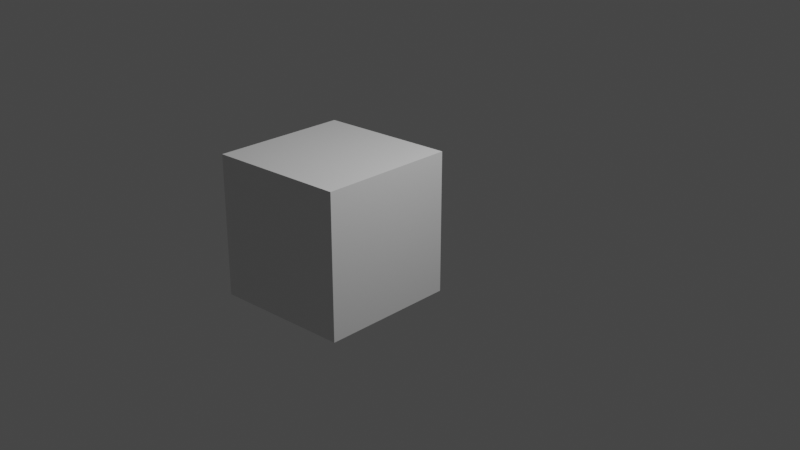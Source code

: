 # Source: A_First_Scatter.blend  (saved by Blender 2.93.20; exported with 4.5.12 LTS)
import bpy
from mathutils import Matrix  # noqa: F401  (used for matrix-valued properties, if any)

bpy.ops.wm.read_factory_settings(use_empty=True)
scene = bpy.context.scene
scene.name = 'Scene'

# ---- collections
col_collection = bpy.data.collections.new('Collection'); scene.collection.children.link(col_collection)
col_inputs = bpy.data.collections.new('INPUTS'); scene.collection.children.link(col_inputs)

# ---- materials (node trees are filled in below, after node groups)
mat_material = bpy.data.materials.new('Material')
mat_material.alpha_threshold = 0.0
mat_material.use_transparent_shadow = False
mat_material.line_color = (0.0, 0.0, 0.0, 1.0)

# ---- node groups
ng_scatter = bpy.data.node_groups.new('Scatter', 'GeometryNodeTree')
_s = ng_scatter.interface.new_socket(name='Geometry', in_out='OUTPUT', socket_type='NodeSocketGeometry')
_s = ng_scatter.interface.new_socket(name='Geometry', in_out='INPUT', socket_type='NodeSocketGeometry')
ng_scatter.is_modifier = True
# nodes of 'Scatter' reference scene objects; filled in after objects exist

# ---- material node trees
mat_material.use_nodes = True; mat_material.node_tree.nodes.clear()
_N = mat_material.node_tree.nodes; _L = mat_material.node_tree.links
n0 = _N.new('ShaderNodeOutputMaterial'); n0.name = 'Material Output'; n0.location = (300, 300)
n1 = _N.new('ShaderNodeBsdfPrincipled'); n1.name = 'Principled BSDF'; n1.location = (10, 300)
n1.distribution = 'GGX'
n1.subsurface_method = 'BURLEY'
n1.inputs[2].default_value = 0.4
n1.inputs[3].default_value = 1.45
n1.inputs[27].default_value = (0.0, 0.0, 0.0, 1.0)
n1.inputs[28].default_value = 1.0
_L.new(n1.outputs[0], n0.inputs[0])
n0.is_active_output = True

# ---- world
world_world = bpy.data.worlds.new('World'); scene.world = world_world
world_world.use_nodes = True; world_world.node_tree.nodes.clear()
_N = world_world.node_tree.nodes; _L = world_world.node_tree.links
n0 = _N.new('ShaderNodeOutputWorld'); n0.name = 'World Output'; n0.location = (300, 300)
n1 = _N.new('ShaderNodeBackground'); n1.name = 'Background'; n1.location = (10, 300)
n1.inputs[0].default_value = (0.05088, 0.05088, 0.05088, 1.0)
_L.new(n1.outputs[0], n0.inputs[0])
n0.is_active_output = True
world_world.color = (0.05088, 0.05088, 0.05088)
world_world.use_sun_shadow = False
world_world.sun_shadow_jitter_overblur = 0.0

# ---- cameras
cam_camera = bpy.data.cameras.new('Camera')
cam_camera.clip_end = 100.0
cam_camera.ortho_scale = 7.314

# ---- lights
light_light = bpy.data.lights.new('Light', 'POINT')
light_light.transmission_factor = 0.0
light_light.energy = 1000.0
light_light.shadow_soft_size = 0.1
light_light.shadow_maximum_resolution = 0.006
light_light.use_absolute_resolution = True

# ---- meshes
me_cube = bpy.data.meshes.new('Cube')
me_cube.from_pydata([(1.0, 1.0, 1.0), (1.0, 1.0, -1.0), (1.0, -1.0, 1.0), (1.0, -1.0, -1.0), (-1.0, 1.0, 1.0), (-1.0, 1.0, -1.0), (-1.0, -1.0, 1.0), (-1.0, -1.0, -1.0)], [], [(0, 4, 6, 2), (3, 2, 6, 7), (7, 6, 4, 5), (5, 1, 3, 7), (1, 0, 2, 3), (5, 4, 0, 1)])
_uv = me_cube.uv_layers.new(name='UVMap')
_uv.uv.foreach_set('vector', [0.625, 0.5, 0.875, 0.5, 0.875, 0.75, 0.625, 0.75, 0.375, 0.75, 0.625, 0.75, 0.625, 1.0, 0.375, 1.0, 0.375, 0.0, 0.625, 0.0, 0.625, 0.25, 0.375, 0.25, 0.125, 0.5, 0.375, 0.5, 0.375, 0.75, 0.125, 0.75, 0.375, 0.5, 0.625, 0.5, 0.625, 0.75, 0.375, 0.75, 0.375, 0.25, 0.625, 0.25, 0.625, 0.5, 0.375, 0.5])
me_cube.materials.append(mat_material)
me_cube.use_remesh_preserve_volume = False
me_cube.use_remesh_preserve_attributes = False
me_cube.use_mirror_vertex_groups = False
me_cube.update()
me_suzanne = bpy.data.meshes.new('Suzanne')
me_suzanne.from_pydata([(0.4375, -0.7656, 0.1641), (-0.4375, -0.7656, 0.1641), (0.5, -0.6875, 0.09375), (-0.5, -0.6875, 0.09375), (0.5469, -0.5781, 0.05469), (-0.5469, -0.5781, 0.05469), (0.3516, -0.6172, -0.02344), (-0.3516, -0.6172, -0.02344), (0.3516, -0.7188, 0.03125), (-0.3516, -0.7188, 0.03125), (0.3516, -0.7812, 0.1328), (-0.3516, -0.7812, 0.1328), (0.2734, -0.7969, 0.1641), (-0.2734, -0.7969, 0.1641), (0.2031, -0.7422, 0.09375), (-0.2031, -0.7422, 0.09375), (0.1562, -0.6484, 0.05469), (-0.1562, -0.6484, 0.05469), (0.07812, -0.6562, 0.2422), (-0.07812, -0.6562, 0.2422), (0.1406, -0.7422, 0.2422), (-0.1406, -0.7422, 0.2422), (0.2422, -0.7969, 0.2422), (-0.2422, -0.7969, 0.2422), (0.2734, -0.7969, 0.3281), (-0.2734, -0.7969, 0.3281), (0.2031, -0.7422, 0.3906), (-0.2031, -0.7422, 0.3906), (0.1562, -0.6484, 0.4375), (-0.1562, -0.6484, 0.4375), (0.3516, -0.6172, 0.5156), (-0.3516, -0.6172, 0.5156), (0.3516, -0.7188, 0.4531), (-0.3516, -0.7188, 0.4531), (0.3516, -0.7812, 0.3594), (-0.3516, -0.7812, 0.3594), (0.4375, -0.7656, 0.3281), (-0.4375, -0.7656, 0.3281), (0.5, -0.6875, 0.3906), (-0.5, -0.6875, 0.3906), (0.5469, -0.5781, 0.4375), (-0.5469, -0.5781, 0.4375), (0.625, -0.5625, 0.2422), (-0.625, -0.5625, 0.2422), (0.5625, -0.6719, 0.2422), (-0.5625, -0.6719, 0.2422), (0.4688, -0.7578, 0.2422), (-0.4688, -0.7578, 0.2422), (0.4766, -0.7734, 0.2422), (-0.4766, -0.7734, 0.2422), (0.4453, -0.7812, 0.3359), (-0.4453, -0.7812, 0.3359), (0.3516, -0.8047, 0.375), (-0.3516, -0.8047, 0.375), (0.2656, -0.8203, 0.3359), (-0.2656, -0.8203, 0.3359), (0.2266, -0.8203, 0.2422), (-0.2266, -0.8203, 0.2422), (0.2656, -0.8203, 0.1562), (-0.2656, -0.8203, 0.1562), (0.3516, -0.8281, 0.2422), (-0.3516, -0.8281, 0.2422), (0.3516, -0.8047, 0.1172), (-0.3516, -0.8047, 0.1172), (0.4453, -0.7812, 0.1562), (-0.4453, -0.7812, 0.1562), (0.0, -0.7422, 0.4297), (0.0, -0.8203, 0.3516), (0.0, -0.7344, -0.6797), (0.0, -0.7812, -0.3203), (0.0, -0.7969, -0.1875), (0.0, -0.7188, -0.7734), (0.0, -0.6016, 0.4062), (0.0, -0.5703, 0.5703), (0.0, 0.5469, 0.8984), (0.0, 0.8516, 0.5625), (0.0, 0.8281, 0.07031), (0.0, 0.3516, -0.3828), (0.2031, -0.5625, -0.1875), (-0.2031, -0.5625, -0.1875), (0.3125, -0.5703, -0.4375), (-0.3125, -0.5703, -0.4375), (0.3516, -0.5703, -0.6953), (-0.3516, -0.5703, -0.6953), (0.3672, -0.5312, -0.8906), (-0.3672, -0.5312, -0.8906), (0.3281, -0.5234, -0.9453), (-0.3281, -0.5234, -0.9453), (0.1797, -0.5547, -0.9688), (-0.1797, -0.5547, -0.9688), (0.0, -0.5781, -0.9844), (0.4375, -0.5312, -0.1406), (-0.4375, -0.5312, -0.1406), (0.6328, -0.5391, -0.03906), (-0.6328, -0.5391, -0.03906), (0.8281, -0.4453, 0.1484), (-0.8281, -0.4453, 0.1484), (0.8594, -0.5938, 0.4297), (-0.8594, -0.5938, 0.4297), (0.7109, -0.625, 0.4844), (-0.7109, -0.625, 0.4844), (0.4922, -0.6875, 0.6016), (-0.4922, -0.6875, 0.6016), (0.3203, -0.7344, 0.7578), (-0.3203, -0.7344, 0.7578), (0.1562, -0.7578, 0.7188), (-0.1562, -0.7578, 0.7188), (0.0625, -0.75, 0.4922), (-0.0625, -0.75, 0.4922), (0.1641, -0.7734, 0.4141), (-0.1641, -0.7734, 0.4141), (0.125, -0.7656, 0.3047), (-0.125, -0.7656, 0.3047), (0.2031, -0.7422, 0.09375), (-0.2031, -0.7422, 0.09375), (0.375, -0.7031, 0.01562), (-0.375, -0.7031, 0.01562), (0.4922, -0.6719, 0.0625), (-0.4922, -0.6719, 0.0625), (0.625, -0.6484, 0.1875), (-0.625, -0.6484, 0.1875), (0.6406, -0.6484, 0.2969), (-0.6406, -0.6484, 0.2969), (0.6016, -0.6641, 0.375), (-0.6016, -0.6641, 0.375), (0.4297, -0.7188, 0.4375), (-0.4297, -0.7188, 0.4375), (0.25, -0.7578, 0.4688), (-0.25, -0.7578, 0.4688), (0.0, -0.7344, -0.7656), (0.1094, -0.7344, -0.7188), (-0.1094, -0.7344, -0.7188), (0.1172, -0.7109, -0.8359), (-0.1172, -0.7109, -0.8359), (0.0625, -0.6953, -0.8828), (-0.0625, -0.6953, -0.8828), (0.0, -0.6875, -0.8906), (0.0, -0.75, -0.1953), (0.0, -0.7422, -0.1406), (0.1016, -0.7422, -0.1484), (-0.1016, -0.7422, -0.1484), (0.125, -0.75, -0.2266), (-0.125, -0.75, -0.2266), (0.08594, -0.7422, -0.2891), (-0.08594, -0.7422, -0.2891), (0.3984, -0.6719, -0.04688), (-0.3984, -0.6719, -0.04688), (0.6172, -0.625, 0.05469), (-0.6172, -0.625, 0.05469), (0.7266, -0.6016, 0.2031), (-0.7266, -0.6016, 0.2031), (0.7422, -0.6562, 0.375), (-0.7422, -0.6562, 0.375), (0.6875, -0.7266, 0.4141), (-0.6875, -0.7266, 0.4141), (0.4375, -0.7969, 0.5469), (-0.4375, -0.7969, 0.5469), (0.3125, -0.8359, 0.6406), (-0.3125, -0.8359, 0.6406), (0.2031, -0.8516, 0.6172), (-0.2031, -0.8516, 0.6172), (0.1016, -0.8438, 0.4297), (-0.1016, -0.8438, 0.4297), (0.125, -0.8125, -0.1016), (-0.125, -0.8125, -0.1016), (0.2109, -0.7109, -0.4453), (-0.2109, -0.7109, -0.4453), (0.25, -0.6875, -0.7031), (-0.25, -0.6875, -0.7031), (0.2656, -0.6641, -0.8203), (-0.2656, -0.6641, -0.8203), (0.2344, -0.6328, -0.9141), (-0.2344, -0.6328, -0.9141), (0.1641, -0.6328, -0.9297), (-0.1641, -0.6328, -0.9297), (0.0, -0.6406, -0.9453), (0.0, -0.7266, 0.04688), (0.0, -0.7656, 0.2109), (0.3281, -0.7422, 0.4766), (-0.3281, -0.7422, 0.4766), (0.1641, -0.75, 0.1406), (-0.1641, -0.75, 0.1406), (0.1328, -0.7578, 0.2109), (-0.1328, -0.7578, 0.2109), (0.1172, -0.7344, -0.6875), (-0.1172, -0.7344, -0.6875), (0.07812, -0.75, -0.4453), (-0.07812, -0.75, -0.4453), (0.0, -0.75, -0.4453), (0.0, -0.7422, -0.3281), (0.09375, -0.7812, -0.2734), (-0.09375, -0.7812, -0.2734), (0.1328, -0.7969, -0.2266), (-0.1328, -0.7969, -0.2266), (0.1094, -0.7812, -0.1328), (-0.1094, -0.7812, -0.1328), (0.03906, -0.7812, -0.125), (-0.03906, -0.7812, -0.125), (0.0, -0.8281, -0.2031), (0.04688, -0.8125, -0.1484), (-0.04688, -0.8125, -0.1484), (0.09375, -0.8125, -0.1562), (-0.09375, -0.8125, -0.1562), (0.1094, -0.8281, -0.2266), (-0.1094, -0.8281, -0.2266), (0.07812, -0.8047, -0.25), (-0.07812, -0.8047, -0.25), (0.0, -0.8047, -0.2891), (0.2578, -0.5547, -0.3125), (-0.2578, -0.5547, -0.3125), (0.1641, -0.7109, -0.2422), (-0.1641, -0.7109, -0.2422), (0.1797, -0.7109, -0.3125), (-0.1797, -0.7109, -0.3125), (0.2344, -0.5547, -0.25), (-0.2344, -0.5547, -0.25), (0.0, -0.6875, -0.875), (0.04688, -0.6875, -0.8672), (-0.04688, -0.6875, -0.8672), (0.09375, -0.7109, -0.8203), (-0.09375, -0.7109, -0.8203), (0.09375, -0.7266, -0.7422), (-0.09375, -0.7266, -0.7422), (0.0, -0.6562, -0.7812), (0.09375, -0.6641, -0.75), (-0.09375, -0.6641, -0.75), (0.09375, -0.6406, -0.8125), (-0.09375, -0.6406, -0.8125), (0.04688, -0.6328, -0.8516), (-0.04688, -0.6328, -0.8516), (0.0, -0.6328, -0.8594), (0.1719, -0.7812, 0.2188), (-0.1719, -0.7812, 0.2188), (0.1875, -0.7734, 0.1562), (-0.1875, -0.7734, 0.1562), (0.3359, -0.7578, 0.4297), (-0.3359, -0.7578, 0.4297), (0.2734, -0.7734, 0.4219), (-0.2734, -0.7734, 0.4219), (0.4219, -0.7734, 0.3984), (-0.4219, -0.7734, 0.3984), (0.5625, -0.6953, 0.3516), (-0.5625, -0.6953, 0.3516), (0.5859, -0.6875, 0.2891), (-0.5859, -0.6875, 0.2891), (0.5781, -0.6797, 0.1953), (-0.5781, -0.6797, 0.1953), (0.4766, -0.7188, 0.1016), (-0.4766, -0.7188, 0.1016), (0.375, -0.7422, 0.0625), (-0.375, -0.7422, 0.0625), (0.2266, -0.7812, 0.1094), (-0.2266, -0.7812, 0.1094), (0.1797, -0.7812, 0.2969), (-0.1797, -0.7812, 0.2969), (0.2109, -0.7812, 0.375), (-0.2109, -0.7812, 0.375), (0.2344, -0.7578, 0.3594), (-0.2344, -0.7578, 0.3594), (0.1953, -0.7578, 0.2969), (-0.1953, -0.7578, 0.2969), (0.2422, -0.7578, 0.125), (-0.2422, -0.7578, 0.125), (0.375, -0.7266, 0.08594), (-0.375, -0.7266, 0.08594), (0.4609, -0.7031, 0.1172), (-0.4609, -0.7031, 0.1172), (0.5469, -0.6719, 0.2109), (-0.5469, -0.6719, 0.2109), (0.5547, -0.6719, 0.2812), (-0.5547, -0.6719, 0.2812), (0.5312, -0.6797, 0.3359), (-0.5312, -0.6797, 0.3359), (0.4141, -0.75, 0.3906), (-0.4141, -0.75, 0.3906), (0.2812, -0.7656, 0.3984), (-0.2812, -0.7656, 0.3984), (0.3359, -0.75, 0.4062), (-0.3359, -0.75, 0.4062), (0.2031, -0.75, 0.1719), (-0.2031, -0.75, 0.1719), (0.1953, -0.75, 0.2266), (-0.1953, -0.75, 0.2266), (0.1094, -0.6094, 0.4609), (-0.1094, -0.6094, 0.4609), (0.1953, -0.6172, 0.6641), (-0.1953, -0.6172, 0.6641), (0.3359, -0.5938, 0.6875), (-0.3359, -0.5938, 0.6875), (0.4844, -0.5547, 0.5547), (-0.4844, -0.5547, 0.5547), (0.6797, -0.4922, 0.4531), (-0.6797, -0.4922, 0.4531), (0.7969, -0.4609, 0.4062), (-0.7969, -0.4609, 0.4062), (0.7734, -0.375, 0.1641), (-0.7734, -0.375, 0.1641), (0.6016, -0.4141, 0.0), (-0.6016, -0.4141, 0.0), (0.4375, -0.4688, -0.09375), (-0.4375, -0.4688, -0.09375), (0.0, -0.2891, 0.8984), (0.0, 0.07812, 0.9844), (0.0, 0.6719, -0.1953), (0.0, -0.1875, -0.4609), (0.0, -0.4609, -0.9766), (0.0, -0.3438, -0.8047), (0.0, -0.3203, -0.5703), (0.0, -0.2812, -0.4844), (0.8516, -0.05469, 0.2344), (-0.8516, -0.05469, 0.2344), (0.8594, 0.04688, 0.3203), (-0.8594, 0.04688, 0.3203), (0.7734, 0.4375, 0.2656), (-0.7734, 0.4375, 0.2656), (0.4609, 0.7031, 0.4375), (-0.4609, 0.7031, 0.4375), (0.7344, -0.07031, -0.04688), (-0.7344, -0.07031, -0.04688), (0.5938, 0.1641, -0.125), (-0.5938, 0.1641, -0.125), (0.6406, 0.4297, -0.007812), (-0.6406, 0.4297, -0.007812), (0.3359, 0.6641, 0.05469), (-0.3359, 0.6641, 0.05469), (0.2344, -0.4062, -0.3516), (-0.2344, -0.4062, -0.3516), (0.1797, -0.2578, -0.4141), (-0.1797, -0.2578, -0.4141), (0.2891, -0.3828, -0.7109), (-0.2891, -0.3828, -0.7109), (0.25, -0.3906, -0.5), (-0.25, -0.3906, -0.5), (0.3281, -0.3984, -0.9141), (-0.3281, -0.3984, -0.9141), (0.1406, -0.3672, -0.7578), (-0.1406, -0.3672, -0.7578), (0.125, -0.3594, -0.5391), (-0.125, -0.3594, -0.5391), (0.1641, -0.4375, -0.9453), (-0.1641, -0.4375, -0.9453), (0.2188, -0.4297, -0.2812), (-0.2188, -0.4297, -0.2812), (0.2109, -0.4688, -0.2266), (-0.2109, -0.4688, -0.2266), (0.2031, -0.5, -0.1719), (-0.2031, -0.5, -0.1719), (0.2109, -0.1641, -0.3906), (-0.2109, -0.1641, -0.3906), (0.2969, 0.2656, -0.3125), (-0.2969, 0.2656, -0.3125), (0.3438, 0.5391, -0.1484), (-0.3438, 0.5391, -0.1484), (0.4531, 0.3828, 0.8672), (-0.4531, 0.3828, 0.8672), (0.4531, 0.07031, 0.9297), (-0.4531, 0.07031, 0.9297), (0.4531, -0.2344, 0.8516), (-0.4531, -0.2344, 0.8516), (0.4609, -0.4297, 0.5234), (-0.4609, -0.4297, 0.5234), (0.7266, -0.3359, 0.4062), (-0.7266, -0.3359, 0.4062), (0.6328, -0.2812, 0.4531), (-0.6328, -0.2812, 0.4531), (0.6406, -0.05469, 0.7031), (-0.6406, -0.05469, 0.7031), (0.7969, -0.125, 0.5625), (-0.7969, -0.125, 0.5625), (0.7969, 0.1172, 0.6172), (-0.7969, 0.1172, 0.6172), (0.6406, 0.1953, 0.75), (-0.6406, 0.1953, 0.75), (0.6406, 0.4453, 0.6797), (-0.6406, 0.4453, 0.6797), (0.7969, 0.3594, 0.5391), (-0.7969, 0.3594, 0.5391), (0.6172, 0.5859, 0.3281), (-0.6172, 0.5859, 0.3281), (0.4844, 0.5469, 0.02344), (-0.4844, 0.5469, 0.02344), (0.8203, 0.2031, 0.3281), (-0.8203, 0.2031, 0.3281), (0.4062, -0.1484, -0.1719), (-0.4062, -0.1484, -0.1719), (0.4297, 0.2109, -0.1953), (-0.4297, 0.2109, -0.1953), (0.8906, 0.2344, 0.4062), (-0.8906, 0.2344, 0.4062), (0.7734, 0.125, -0.1406), (-0.7734, 0.125, -0.1406), (1.039, 0.3281, -0.1016), (-1.039, 0.3281, -0.1016), (1.281, 0.4297, 0.05469), (-1.281, 0.4297, 0.05469), (1.352, 0.4219, 0.3203), (-1.352, 0.4219, 0.3203), (1.234, 0.4219, 0.5078), (-1.234, 0.4219, 0.5078), (1.023, 0.3125, 0.4766), (-1.023, 0.3125, 0.4766), (1.016, 0.2891, 0.4141), (-1.016, 0.2891, 0.4141), (1.188, 0.3906, 0.4375), (-1.188, 0.3906, 0.4375), (1.266, 0.4062, 0.2891), (-1.266, 0.4062, 0.2891), (1.211, 0.4062, 0.07812), (-1.211, 0.4062, 0.07812), (1.031, 0.3047, -0.03906), (-1.031, 0.3047, -0.03906), (0.8281, 0.1328, -0.07031), (-0.8281, 0.1328, -0.07031), (0.9219, 0.2188, 0.3594), (-0.9219, 0.2188, 0.3594), (0.9453, 0.2891, 0.3047), (-0.9453, 0.2891, 0.3047), (0.8828, 0.2109, -0.02344), (-0.8828, 0.2109, -0.02344), (1.039, 0.3672, 0.0), (-1.039, 0.3672, 0.0), (1.188, 0.4453, 0.09375), (-1.188, 0.4453, 0.09375), (1.234, 0.4453, 0.25), (-1.234, 0.4453, 0.25), (1.172, 0.4375, 0.3594), (-1.172, 0.4375, 0.3594), (1.023, 0.3594, 0.3438), (-1.023, 0.3594, 0.3438), (0.8438, 0.2109, 0.2891), (-0.8438, 0.2109, 0.2891), (0.8359, 0.2734, 0.1719), (-0.8359, 0.2734, 0.1719), (0.7578, 0.2734, 0.09375), (-0.7578, 0.2734, 0.09375), (0.8203, 0.2734, 0.08594), (-0.8203, 0.2734, 0.08594), (0.8438, 0.2734, 0.01562), (-0.8438, 0.2734, 0.01562), (0.8125, 0.2734, -0.01562), (-0.8125, 0.2734, -0.01562), (0.7266, 0.07031, 0.0), (-0.7266, 0.07031, 0.0), (0.7188, 0.1719, -0.02344), (-0.7188, 0.1719, -0.02344), (0.7188, 0.1875, 0.03906), (-0.7188, 0.1875, 0.03906), (0.7969, 0.2109, 0.2031), (-0.7969, 0.2109, 0.2031), (0.8906, 0.2656, 0.2422), (-0.8906, 0.2656, 0.2422), (0.8906, 0.3203, 0.2344), (-0.8906, 0.3203, 0.2344), (0.8125, 0.3203, -0.01562), (-0.8125, 0.3203, -0.01562), (0.8516, 0.3203, 0.01562), (-0.8516, 0.3203, 0.01562), (0.8281, 0.3203, 0.07812), (-0.8281, 0.3203, 0.07812), (0.7656, 0.3203, 0.09375), (-0.7656, 0.3203, 0.09375), (0.8438, 0.3203, 0.1719), (-0.8438, 0.3203, 0.1719), (1.039, 0.4141, 0.3281), (-1.039, 0.4141, 0.3281), (1.188, 0.4844, 0.3438), (-1.188, 0.4844, 0.3438), (1.258, 0.4922, 0.2422), (-1.258, 0.4922, 0.2422), (1.211, 0.4844, 0.08594), (-1.211, 0.4844, 0.08594), (1.047, 0.4219, 0.0), (-1.047, 0.4219, 0.0), (0.8828, 0.2656, -0.01562), (-0.8828, 0.2656, -0.01562), (0.9531, 0.3438, 0.2891), (-0.9531, 0.3438, 0.2891), (0.8906, 0.3281, 0.1094), (-0.8906, 0.3281, 0.1094), (0.9375, 0.3359, 0.0625), (-0.9375, 0.3359, 0.0625), (1.0, 0.3672, 0.125), (-1.0, 0.3672, 0.125), (0.9609, 0.3516, 0.1719), (-0.9609, 0.3516, 0.1719), (1.016, 0.375, 0.2344), (-1.016, 0.375, 0.2344), (1.055, 0.3828, 0.1875), (-1.055, 0.3828, 0.1875), (1.109, 0.3906, 0.2109), (-1.109, 0.3906, 0.2109), (1.086, 0.3906, 0.2734), (-1.086, 0.3906, 0.2734), (1.023, 0.4844, 0.4375), (-1.023, 0.4844, 0.4375), (1.25, 0.5469, 0.4688), (-1.25, 0.5469, 0.4688), (1.367, 0.5, 0.2969), (-1.367, 0.5, 0.2969), (1.312, 0.5312, 0.05469), (-1.312, 0.5312, 0.05469), (1.039, 0.4922, -0.08594), (-1.039, 0.4922, -0.08594), (0.7891, 0.3281, -0.125), (-0.7891, 0.3281, -0.125), (0.8594, 0.3828, 0.3828), (-0.8594, 0.3828, 0.3828)], [], [(46, 0, 2, 44), (3, 1, 47, 45), (44, 2, 4, 42), (5, 3, 45, 43), (2, 8, 6, 4), (7, 9, 3, 5), (0, 10, 8, 2), (9, 11, 1, 3), (10, 12, 14, 8), (15, 13, 11, 9), (8, 14, 16, 6), (17, 15, 9, 7), (14, 20, 18, 16), (19, 21, 15, 17), (12, 22, 20, 14), (21, 23, 13, 15), (22, 24, 26, 20), (27, 25, 23, 21), (20, 26, 28, 18), (29, 27, 21, 19), (26, 32, 30, 28), (31, 33, 27, 29), (24, 34, 32, 26), (33, 35, 25, 27), (34, 36, 38, 32), (39, 37, 35, 33), (32, 38, 40, 30), (41, 39, 33, 31), (38, 44, 42, 40), (43, 45, 39, 41), (36, 46, 44, 38), (45, 47, 37, 39), (46, 36, 50, 48), (51, 37, 47, 49), (36, 34, 52, 50), (53, 35, 37, 51), (34, 24, 54, 52), (55, 25, 35, 53), (24, 22, 56, 54), (57, 23, 25, 55), (22, 12, 58, 56), (59, 13, 23, 57), (12, 10, 62, 58), (63, 11, 13, 59), (10, 0, 64, 62), (65, 1, 11, 63), (0, 46, 48, 64), (49, 47, 1, 65), (60, 64, 48), (49, 65, 61), (62, 64, 60), (61, 65, 63), (60, 58, 62), (63, 59, 61), (60, 56, 58), (59, 57, 61), (60, 54, 56), (57, 55, 61), (60, 52, 54), (55, 53, 61), (60, 50, 52), (53, 51, 61), (60, 48, 50), (51, 49, 61), (88, 173, 175, 90), (175, 174, 89, 90), (86, 171, 173, 88), (174, 172, 87, 89), (84, 169, 171, 86), (172, 170, 85, 87), (82, 167, 169, 84), (170, 168, 83, 85), (80, 165, 167, 82), (168, 166, 81, 83), (78, 91, 145, 163), (146, 92, 79, 164), (91, 93, 147, 145), (148, 94, 92, 146), (93, 95, 149, 147), (150, 96, 94, 148), (95, 97, 151, 149), (152, 98, 96, 150), (97, 99, 153, 151), (154, 100, 98, 152), (99, 101, 155, 153), (156, 102, 100, 154), (101, 103, 157, 155), (158, 104, 102, 156), (103, 105, 159, 157), (160, 106, 104, 158), (105, 107, 161, 159), (162, 108, 106, 160), (107, 66, 67, 161), (67, 66, 108, 162), (109, 127, 159, 161), (160, 128, 110, 162), (127, 178, 157, 159), (158, 179, 128, 160), (125, 155, 157, 178), (158, 156, 126, 179), (123, 153, 155, 125), (156, 154, 124, 126), (121, 151, 153, 123), (154, 152, 122, 124), (119, 149, 151, 121), (152, 150, 120, 122), (117, 147, 149, 119), (150, 148, 118, 120), (115, 145, 147, 117), (148, 146, 116, 118), (113, 163, 145, 115), (146, 164, 114, 116), (113, 180, 176, 163), (176, 181, 114, 164), (109, 161, 67, 111), (67, 162, 110, 112), (111, 67, 177, 182), (177, 67, 112, 183), (176, 180, 182, 177), (183, 181, 176, 177), (134, 136, 175, 173), (175, 136, 135, 174), (132, 134, 173, 171), (174, 135, 133, 172), (130, 132, 171, 169), (172, 133, 131, 170), (165, 186, 184, 167), (185, 187, 166, 168), (130, 169, 167, 184), (168, 170, 131, 185), (143, 189, 188, 186), (188, 189, 144, 187), (184, 186, 188, 68), (188, 187, 185, 68), (129, 130, 184, 68), (185, 131, 129, 68), (141, 192, 190, 143), (191, 193, 142, 144), (139, 194, 192, 141), (193, 195, 140, 142), (138, 196, 194, 139), (195, 197, 138, 140), (137, 70, 196, 138), (197, 70, 137, 138), (189, 143, 190, 69), (191, 144, 189, 69), (69, 190, 205, 207), (206, 191, 69, 207), (70, 198, 199, 196), (200, 198, 70, 197), (196, 199, 201, 194), (202, 200, 197, 195), (194, 201, 203, 192), (204, 202, 195, 193), (192, 203, 205, 190), (206, 204, 193, 191), (198, 203, 201, 199), (202, 204, 198, 200), (198, 207, 205, 203), (206, 207, 198, 204), (138, 139, 163, 176), (164, 140, 138, 176), (139, 141, 210, 163), (211, 142, 140, 164), (141, 143, 212, 210), (213, 144, 142, 211), (143, 186, 165, 212), (166, 187, 144, 213), (80, 208, 212, 165), (213, 209, 81, 166), (208, 214, 210, 212), (211, 215, 209, 213), (78, 163, 210, 214), (211, 164, 79, 215), (130, 129, 71, 221), (71, 129, 131, 222), (132, 130, 221, 219), (222, 131, 133, 220), (134, 132, 219, 217), (220, 133, 135, 218), (136, 134, 217, 216), (218, 135, 136, 216), (216, 217, 228, 230), (229, 218, 216, 230), (217, 219, 226, 228), (227, 220, 218, 229), (219, 221, 224, 226), (225, 222, 220, 227), (221, 71, 223, 224), (223, 71, 222, 225), (223, 230, 228, 224), (229, 230, 223, 225), (224, 228, 226), (227, 229, 225), (182, 180, 233, 231), (234, 181, 183, 232), (111, 182, 231, 253), (232, 183, 112, 254), (109, 111, 253, 255), (254, 112, 110, 256), (180, 113, 251, 233), (252, 114, 181, 234), (113, 115, 249, 251), (250, 116, 114, 252), (115, 117, 247, 249), (248, 118, 116, 250), (117, 119, 245, 247), (246, 120, 118, 248), (119, 121, 243, 245), (244, 122, 120, 246), (121, 123, 241, 243), (242, 124, 122, 244), (123, 125, 239, 241), (240, 126, 124, 242), (125, 178, 235, 239), (236, 179, 126, 240), (178, 127, 237, 235), (238, 128, 179, 236), (127, 109, 255, 237), (256, 110, 128, 238), (237, 255, 257, 275), (258, 256, 238, 276), (235, 237, 275, 277), (276, 238, 236, 278), (239, 235, 277, 273), (278, 236, 240, 274), (241, 239, 273, 271), (274, 240, 242, 272), (243, 241, 271, 269), (272, 242, 244, 270), (245, 243, 269, 267), (270, 244, 246, 268), (247, 245, 267, 265), (268, 246, 248, 266), (249, 247, 265, 263), (266, 248, 250, 264), (251, 249, 263, 261), (264, 250, 252, 262), (233, 251, 261, 279), (262, 252, 234, 280), (255, 253, 259, 257), (260, 254, 256, 258), (253, 231, 281, 259), (282, 232, 254, 260), (231, 233, 279, 281), (280, 234, 232, 282), (66, 107, 283, 72), (284, 108, 66, 72), (107, 105, 285, 283), (286, 106, 108, 284), (105, 103, 287, 285), (288, 104, 106, 286), (103, 101, 289, 287), (290, 102, 104, 288), (101, 99, 291, 289), (292, 100, 102, 290), (99, 97, 293, 291), (294, 98, 100, 292), (97, 95, 295, 293), (296, 96, 98, 294), (95, 93, 297, 295), (298, 94, 96, 296), (93, 91, 299, 297), (300, 92, 94, 298), (307, 308, 327, 337), (328, 308, 307, 338), (306, 307, 337, 335), (338, 307, 306, 336), (305, 306, 335, 339), (336, 306, 305, 340), (88, 90, 305, 339), (305, 90, 89, 340), (86, 88, 339, 333), (340, 89, 87, 334), (84, 86, 333, 329), (334, 87, 85, 330), (82, 84, 329, 331), (330, 85, 83, 332), (329, 335, 337, 331), (338, 336, 330, 332), (329, 333, 339, 335), (340, 334, 330, 336), (325, 331, 337, 327), (338, 332, 326, 328), (80, 82, 331, 325), (332, 83, 81, 326), (208, 341, 343, 214), (344, 342, 209, 215), (80, 325, 341, 208), (342, 326, 81, 209), (78, 214, 343, 345), (344, 215, 79, 346), (78, 345, 299, 91), (300, 346, 79, 92), (76, 323, 351, 303), (352, 324, 76, 303), (303, 351, 349, 77), (350, 352, 303, 77), (77, 349, 347, 304), (348, 350, 77, 304), (304, 347, 327, 308), (328, 348, 304, 308), (325, 327, 347, 341), (348, 328, 326, 342), (295, 297, 317, 309), (318, 298, 296, 310), (75, 315, 323, 76), (324, 316, 75, 76), (301, 357, 355, 302), (356, 358, 301, 302), (302, 355, 353, 74), (354, 356, 302, 74), (74, 353, 315, 75), (316, 354, 74, 75), (291, 293, 361, 363), (362, 294, 292, 364), (363, 361, 367, 365), (368, 362, 364, 366), (365, 367, 369, 371), (370, 368, 366, 372), (371, 369, 375, 373), (376, 370, 372, 374), (313, 377, 373, 375), (374, 378, 314, 376), (315, 353, 373, 377), (374, 354, 316, 378), (353, 355, 371, 373), (372, 356, 354, 374), (355, 357, 365, 371), (366, 358, 356, 372), (357, 359, 363, 365), (364, 360, 358, 366), (289, 291, 363, 359), (364, 292, 290, 360), (73, 359, 357, 301), (358, 360, 73, 301), (283, 285, 287, 289), (288, 286, 284, 290), (283, 289, 359, 73), (360, 290, 284, 73), (72, 283, 73), (73, 284, 72), (293, 295, 309, 361), (310, 296, 294, 362), (309, 311, 367, 361), (368, 312, 310, 362), (311, 381, 369, 367), (370, 382, 312, 368), (313, 375, 369, 381), (370, 376, 314, 382), (347, 349, 385, 383), (386, 350, 348, 384), (317, 383, 385, 319), (386, 384, 318, 320), (297, 299, 383, 317), (384, 300, 298, 318), (299, 343, 341, 383), (342, 344, 300, 384), (341, 347, 383), (384, 348, 342), (299, 345, 343), (344, 346, 300), (313, 321, 379, 377), (380, 322, 314, 378), (315, 377, 379, 323), (380, 378, 316, 324), (319, 385, 379, 321), (380, 386, 320, 322), (349, 351, 379, 385), (380, 352, 350, 386), (323, 379, 351), (352, 380, 324), (399, 387, 413, 401), (414, 388, 400, 402), (399, 401, 403, 397), (404, 402, 400, 398), (397, 403, 405, 395), (406, 404, 398, 396), (395, 405, 407, 393), (408, 406, 396, 394), (393, 407, 409, 391), (410, 408, 394, 392), (391, 409, 411, 389), (412, 410, 392, 390), (409, 419, 417, 411), (418, 420, 410, 412), (407, 421, 419, 409), (420, 422, 408, 410), (405, 423, 421, 407), (422, 424, 406, 408), (403, 425, 423, 405), (424, 426, 404, 406), (401, 427, 425, 403), (426, 428, 402, 404), (401, 413, 415, 427), (416, 414, 402, 428), (317, 319, 443, 441), (444, 320, 318, 442), (319, 389, 411, 443), (412, 390, 320, 444), (309, 317, 441, 311), (442, 318, 310, 312), (381, 429, 413, 387), (414, 430, 382, 388), (411, 417, 439, 443), (440, 418, 412, 444), (437, 445, 443, 439), (444, 446, 438, 440), (433, 445, 437, 435), (438, 446, 434, 436), (431, 447, 445, 433), (446, 448, 432, 434), (429, 447, 431, 449), (432, 448, 430, 450), (413, 429, 449, 415), (450, 430, 414, 416), (311, 447, 429, 381), (430, 448, 312, 382), (311, 441, 445, 447), (446, 442, 312, 448), (441, 443, 445), (446, 444, 442), (415, 449, 451, 475), (452, 450, 416, 476), (449, 431, 461, 451), (462, 432, 450, 452), (431, 433, 459, 461), (460, 434, 432, 462), (433, 435, 457, 459), (458, 436, 434, 460), (435, 437, 455, 457), (456, 438, 436, 458), (437, 439, 453, 455), (454, 440, 438, 456), (439, 417, 473, 453), (474, 418, 440, 454), (427, 415, 475, 463), (476, 416, 428, 464), (425, 427, 463, 465), (464, 428, 426, 466), (423, 425, 465, 467), (466, 426, 424, 468), (421, 423, 467, 469), (468, 424, 422, 470), (419, 421, 469, 471), (470, 422, 420, 472), (417, 419, 471, 473), (472, 420, 418, 474), (457, 455, 479, 477), (480, 456, 458, 478), (477, 479, 481, 483), (482, 480, 478, 484), (483, 481, 487, 485), (488, 482, 484, 486), (485, 487, 489, 491), (490, 488, 486, 492), (463, 475, 485, 491), (486, 476, 464, 492), (451, 483, 485, 475), (486, 484, 452, 476), (451, 461, 477, 483), (478, 462, 452, 484), (457, 477, 461, 459), (462, 478, 458, 460), (453, 473, 479, 455), (480, 474, 454, 456), (471, 481, 479, 473), (480, 482, 472, 474), (469, 487, 481, 471), (482, 488, 470, 472), (467, 489, 487, 469), (488, 490, 468, 470), (465, 491, 489, 467), (490, 492, 466, 468), (463, 491, 465), (466, 492, 464), (391, 389, 503, 501), (504, 390, 392, 502), (393, 391, 501, 499), (502, 392, 394, 500), (395, 393, 499, 497), (500, 394, 396, 498), (397, 395, 497, 495), (498, 396, 398, 496), (399, 397, 495, 493), (496, 398, 400, 494), (387, 399, 493, 505), (494, 400, 388, 506), (493, 501, 503, 505), (504, 502, 494, 506), (493, 495, 499, 501), (500, 496, 494, 502), (495, 497, 499), (500, 498, 496), (313, 381, 387, 505), (388, 382, 314, 506), (313, 505, 503, 321), (504, 506, 314, 322), (319, 321, 503, 389), (504, 322, 320, 390)])
_uv = me_suzanne.uv_layers.new(name='UVMap')
_uv.uv.foreach_set('vector', [0.891, 0.5901, 0.8706, 0.5896, 0.8601, 0.5601, 0.9046, 0.5594, 0.8562, 0.8505, 0.8681, 0.8215, 0.8884, 0.822, 0.9006, 0.8532, 0.9046, 0.5594, 0.8601, 0.5601, 0.853, 0.5216, 0.9202, 0.5245, 0.8475, 0.8887, 0.8562, 0.8505, 0.9006, 0.8532, 0.9147, 0.8887, 0.8601, 0.5601, 0.8289, 0.5908, 0.7985, 0.5695, 0.853, 0.5216, 0.7951, 0.8384, 0.8264, 0.8185, 0.8562, 0.8505, 0.8475, 0.8887, 0.8706, 0.5896, 0.8544, 0.6048, 0.8289, 0.5908, 0.8601, 0.5601, 0.8264, 0.8185, 0.8525, 0.8057, 0.8681, 0.8215, 0.8562, 0.8505, 0.8544, 0.6048, 0.8541, 0.6255, 0.8282, 0.6334, 0.8289, 0.5908, 0.8276, 0.776, 0.8532, 0.785, 0.8525, 0.8057, 0.8264, 0.8185, 0.8289, 0.5908, 0.8282, 0.6334, 0.791, 0.6454, 0.7985, 0.5695, 0.791, 0.7622, 0.8276, 0.776, 0.8264, 0.8185, 0.7951, 0.8384, 0.8282, 0.6334, 0.8552, 0.6685, 0.8424, 0.7025, 0.791, 0.6454, 0.8448, 0.7075, 0.8561, 0.742, 0.8276, 0.776, 0.791, 0.7622, 0.8541, 0.6255, 0.8675, 0.6423, 0.8552, 0.6685, 0.8282, 0.6334, 0.8561, 0.742, 0.8673, 0.7688, 0.8532, 0.785, 0.8276, 0.776, 0.8675, 0.6423, 0.8905, 0.6419, 0.9004, 0.667, 0.8552, 0.6685, 0.9012, 0.7456, 0.8902, 0.7702, 0.8673, 0.7688, 0.8561, 0.742, 0.8552, 0.6685, 0.9004, 0.667, 0.9189, 0.6997, 0.8424, 0.7025, 0.9212, 0.7137, 0.9012, 0.7456, 0.8561, 0.742, 0.8448, 0.7075, 0.9004, 0.667, 0.9319, 0.6368, 0.9684, 0.6453, 0.9189, 0.6997, 0.9682, 0.7702, 0.9314, 0.7771, 0.9012, 0.7456, 0.9212, 0.7137, 0.8905, 0.6419, 0.9059, 0.6279, 0.9319, 0.6368, 0.9004, 0.667, 0.9314, 0.7771, 0.905, 0.7849, 0.8902, 0.7702, 0.9012, 0.7456, 0.9059, 0.6279, 0.9062, 0.6057, 0.9337, 0.593, 0.9319, 0.6368, 0.9312, 0.8209, 0.9044, 0.807, 0.905, 0.7849, 0.9314, 0.7771, 0.9319, 0.6368, 0.9337, 0.593, 0.9684, 0.5738, 0.9684, 0.6453, 0.965, 0.8417, 0.9312, 0.8209, 0.9314, 0.7771, 0.9682, 0.7702, 0.9337, 0.593, 0.9046, 0.5594, 0.9202, 0.5245, 0.9684, 0.5738, 0.9147, 0.8887, 0.9006, 0.8532, 0.9312, 0.8209, 0.965, 0.8417, 0.9062, 0.6057, 0.891, 0.5901, 0.9046, 0.5594, 0.9337, 0.593, 0.9006, 0.8532, 0.8884, 0.822, 0.9044, 0.807, 0.9312, 0.8209, 0.891, 0.5901, 0.9062, 0.6057, 0.9024, 0.6079, 0.8896, 0.5933, 0.9006, 0.8047, 0.9044, 0.807, 0.8884, 0.822, 0.8872, 0.8187, 0.9062, 0.6057, 0.9059, 0.6279, 0.8998, 0.6263, 0.9024, 0.6079, 0.8988, 0.7862, 0.905, 0.7849, 0.9044, 0.807, 0.9006, 0.8047, 0.9059, 0.6279, 0.8905, 0.6419, 0.8878, 0.6365, 0.8998, 0.6263, 0.8874, 0.7754, 0.8902, 0.7702, 0.905, 0.7849, 0.8988, 0.7862, 0.8905, 0.6419, 0.8675, 0.6423, 0.8709, 0.6352, 0.8878, 0.6365, 0.8704, 0.776, 0.8673, 0.7688, 0.8902, 0.7702, 0.8874, 0.7754, 0.8675, 0.6423, 0.8541, 0.6255, 0.8599, 0.6239, 0.8709, 0.6352, 0.8589, 0.7868, 0.8532, 0.785, 0.8673, 0.7688, 0.8704, 0.776, 0.8541, 0.6255, 0.8544, 0.6048, 0.8597, 0.6082, 0.8599, 0.6239, 0.8579, 0.8025, 0.8525, 0.8057, 0.8532, 0.785, 0.8589, 0.7868, 0.8544, 0.6048, 0.8706, 0.5896, 0.8717, 0.594, 0.8597, 0.6082, 0.8693, 0.8172, 0.8681, 0.8215, 0.8525, 0.8057, 0.8579, 0.8025, 0.8706, 0.5896, 0.891, 0.5901, 0.8896, 0.5933, 0.8717, 0.594, 0.8872, 0.8187, 0.8884, 0.822, 0.8681, 0.8215, 0.8693, 0.8172, 0.8794, 0.6165, 0.8717, 0.594, 0.8896, 0.5933, 0.8872, 0.8187, 0.8693, 0.8172, 0.878, 0.7951, 0.8597, 0.6082, 0.8717, 0.594, 0.8794, 0.6165, 0.878, 0.7951, 0.8693, 0.8172, 0.8579, 0.8025, 0.8794, 0.6165, 0.8599, 0.6239, 0.8597, 0.6082, 0.8579, 0.8025, 0.8589, 0.7868, 0.878, 0.7951, 0.8794, 0.6165, 0.8709, 0.6352, 0.8599, 0.6239, 0.8589, 0.7868, 0.8704, 0.776, 0.878, 0.7951, 0.8794, 0.6165, 0.8878, 0.6365, 0.8709, 0.6352, 0.8704, 0.776, 0.8874, 0.7754, 0.878, 0.7951, 0.8794, 0.6165, 0.8998, 0.6263, 0.8878, 0.6365, 0.8874, 0.7754, 0.8988, 0.7862, 0.878, 0.7951, 0.8794, 0.6165, 0.9024, 0.6079, 0.8998, 0.6263, 0.8988, 0.7862, 0.9006, 0.8047, 0.878, 0.7951, 0.8794, 0.6165, 0.8896, 0.5933, 0.9024, 0.6079, 0.9006, 0.8047, 0.8872, 0.8187, 0.878, 0.7951, 0.5403, 0.05381, 0.5364, 0.06207, 0.5189, 0.05968, 0.5189, 0.05029, 0.5189, 0.05968, 0.5015, 0.06204, 0.4976, 0.05377, 0.5189, 0.05029, 0.5519, 0.05834, 0.5428, 0.06409, 0.5364, 0.06207, 0.5403, 0.05381, 0.5015, 0.06204, 0.4951, 0.06405, 0.486, 0.05827, 0.4976, 0.05377, 0.5551, 0.0619, 0.5463, 0.07267, 0.5428, 0.06409, 0.5519, 0.05834, 0.4951, 0.06405, 0.4916, 0.07262, 0.4828, 0.06183, 0.486, 0.05827, 0.5638, 0.07659, 0.5483, 0.08489, 0.5463, 0.07267, 0.5551, 0.0619, 0.4916, 0.07262, 0.4895, 0.08486, 0.474, 0.07651, 0.4828, 0.06183, 0.5831, 0.1085, 0.5556, 0.1217, 0.5483, 0.08489, 0.5638, 0.07659, 0.4895, 0.08486, 0.4822, 0.1218, 0.4545, 0.1085, 0.474, 0.07651, 0.6055, 0.1651, 0.6474, 0.2005, 0.6215, 0.2278, 0.5531, 0.2096, 0.4165, 0.2295, 0.3897, 0.2019, 0.432, 0.1656, 0.4853, 0.2101, 0.6474, 0.2005, 0.6764, 0.2332, 0.6648, 0.2532, 0.6215, 0.2278, 0.3727, 0.2564, 0.3603, 0.2359, 0.3897, 0.2019, 0.4165, 0.2295, 0.6764, 0.2332, 0.7153, 0.2654, 0.6839, 0.28, 0.6648, 0.2532, 0.3537, 0.2846, 0.3205, 0.2703, 0.3603, 0.2359, 0.3727, 0.2564, 0.7153, 0.2654, 0.7073, 0.3101, 0.6875, 0.3115, 0.6839, 0.28, 0.3512, 0.3174, 0.3307, 0.3169, 0.3205, 0.2703, 0.3537, 0.2846, 0.7073, 0.3101, 0.6974, 0.3327, 0.6768, 0.3239, 0.6875, 0.3115, 0.3627, 0.3297, 0.342, 0.3397, 0.3307, 0.3169, 0.3512, 0.3174, 0.6974, 0.3327, 0.6628, 0.3725, 0.6391, 0.3573, 0.6768, 0.3239, 0.4028, 0.3621, 0.3793, 0.3787, 0.342, 0.3397, 0.3627, 0.3297, 0.6628, 0.3725, 0.6268, 0.3958, 0.6183, 0.3752, 0.6391, 0.3573, 0.4246, 0.3793, 0.4169, 0.4006, 0.3793, 0.3787, 0.4028, 0.3621, 0.6268, 0.3958, 0.6048, 0.3978, 0.6008, 0.3779, 0.6183, 0.3752, 0.4424, 0.3812, 0.4393, 0.4015, 0.4169, 0.4006, 0.4246, 0.3793, 0.6048, 0.3978, 0.5531, 0.3905, 0.5597, 0.357, 0.6008, 0.3779, 0.4829, 0.3585, 0.4909, 0.3919, 0.4393, 0.4015, 0.4424, 0.3812, 0.5531, 0.3905, 0.5219, 0.386, 0.5211, 0.3439, 0.5597, 0.357, 0.5211, 0.3439, 0.5219, 0.386, 0.4909, 0.3919, 0.4829, 0.3585, 0.5773, 0.3402, 0.5998, 0.3448, 0.6008, 0.3779, 0.5597, 0.357, 0.4424, 0.3812, 0.442, 0.3478, 0.4646, 0.3422, 0.4829, 0.3585, 0.5998, 0.3448, 0.6155, 0.342, 0.6183, 0.3752, 0.6008, 0.3779, 0.4246, 0.3793, 0.426, 0.3456, 0.442, 0.3478, 0.4424, 0.3812, 0.6345, 0.3323, 0.6391, 0.3573, 0.6183, 0.3752, 0.6155, 0.342, 0.4246, 0.3793, 0.4028, 0.3621, 0.4064, 0.3365, 0.426, 0.3456, 0.6624, 0.3128, 0.6768, 0.3239, 0.6391, 0.3573, 0.6345, 0.3323, 0.4028, 0.3621, 0.3627, 0.3297, 0.3771, 0.3177, 0.4064, 0.3365, 0.6684, 0.298, 0.6875, 0.3115, 0.6768, 0.3239, 0.6624, 0.3128, 0.3627, 0.3297, 0.3512, 0.3174, 0.3703, 0.3026, 0.3771, 0.3177, 0.6641, 0.2779, 0.6839, 0.28, 0.6875, 0.3115, 0.6684, 0.298, 0.3512, 0.3174, 0.3537, 0.2846, 0.3741, 0.2818, 0.3703, 0.3026, 0.6392, 0.253, 0.6648, 0.2532, 0.6839, 0.28, 0.6641, 0.2779, 0.3537, 0.2846, 0.3727, 0.2564, 0.3989, 0.2556, 0.3741, 0.2818, 0.614, 0.2427, 0.6215, 0.2278, 0.6648, 0.2532, 0.6392, 0.253, 0.3727, 0.2564, 0.4165, 0.2295, 0.4245, 0.2445, 0.3989, 0.2556, 0.5729, 0.2586, 0.5531, 0.2096, 0.6215, 0.2278, 0.614, 0.2427, 0.4165, 0.2295, 0.4853, 0.2101, 0.4664, 0.2597, 0.4245, 0.2445, 0.5729, 0.2586, 0.5639, 0.272, 0.5198, 0.2489, 0.5531, 0.2096, 0.5198, 0.2489, 0.4759, 0.2731, 0.4664, 0.2597, 0.4853, 0.2101, 0.5773, 0.3402, 0.5597, 0.357, 0.5211, 0.3439, 0.5585, 0.3166, 0.5211, 0.3439, 0.4829, 0.3585, 0.4646, 0.3422, 0.4826, 0.3178, 0.5585, 0.3166, 0.5211, 0.3439, 0.5203, 0.2948, 0.5569, 0.2912, 0.5203, 0.2948, 0.5211, 0.3439, 0.4826, 0.3178, 0.4834, 0.2922, 0.5198, 0.2489, 0.5639, 0.272, 0.5569, 0.2912, 0.5203, 0.2948, 0.4834, 0.2922, 0.4759, 0.2731, 0.5198, 0.2489, 0.5203, 0.2948, 0.5255, 0.06897, 0.5189, 0.0679, 0.5189, 0.05968, 0.5364, 0.06207, 0.5189, 0.05968, 0.5189, 0.0679, 0.5124, 0.06896, 0.5015, 0.06204, 0.5312, 0.07383, 0.5255, 0.06897, 0.5364, 0.06207, 0.5428, 0.06409, 0.5015, 0.06204, 0.5124, 0.06896, 0.5066, 0.07381, 0.4951, 0.06405, 0.531, 0.08743, 0.5312, 0.07383, 0.5428, 0.06409, 0.5463, 0.07267, 0.4951, 0.06405, 0.5066, 0.07381, 0.5068, 0.08742, 0.4916, 0.07262, 0.5556, 0.1217, 0.532, 0.1277, 0.5327, 0.09092, 0.5483, 0.08489, 0.5052, 0.09091, 0.5058, 0.1277, 0.4822, 0.1218, 0.4895, 0.08486, 0.531, 0.08743, 0.5463, 0.07267, 0.5483, 0.08489, 0.5327, 0.09092, 0.4895, 0.08486, 0.4916, 0.07262, 0.5068, 0.08742, 0.5052, 0.09091, 0.5381, 0.1584, 0.519, 0.1517, 0.5189, 0.1284, 0.532, 0.1277, 0.5189, 0.1284, 0.519, 0.1517, 0.4999, 0.1584, 0.5058, 0.1277, 0.5327, 0.09092, 0.532, 0.1277, 0.5189, 0.1284, 0.5189, 0.09395, 0.5189, 0.1284, 0.5058, 0.1277, 0.5052, 0.09091, 0.5189, 0.09395, 0.5189, 0.08518, 0.531, 0.08743, 0.5327, 0.09092, 0.5189, 0.09395, 0.5052, 0.09091, 0.5068, 0.08742, 0.5189, 0.08518, 0.5189, 0.09395, 0.5484, 0.1736, 0.538, 0.176, 0.5352, 0.1668, 0.5381, 0.1584, 0.5028, 0.1669, 0.5001, 0.176, 0.4897, 0.1737, 0.4999, 0.1584, 0.5443, 0.1934, 0.5372, 0.1876, 0.538, 0.176, 0.5484, 0.1736, 0.5001, 0.176, 0.5009, 0.1876, 0.494, 0.1934, 0.4897, 0.1737, 0.5198, 0.2008, 0.5288, 0.1918, 0.5372, 0.1876, 0.5443, 0.1934, 0.5009, 0.1876, 0.5092, 0.1916, 0.5198, 0.2008, 0.494, 0.1934, 0.5176, 0.1906, 0.5191, 0.1854, 0.5288, 0.1918, 0.5198, 0.2008, 0.5092, 0.1916, 0.5191, 0.1854, 0.5176, 0.1906, 0.5198, 0.2008, 0.519, 0.1517, 0.5381, 0.1584, 0.5352, 0.1668, 0.519, 0.159, 0.5028, 0.1669, 0.4999, 0.1584, 0.519, 0.1517, 0.519, 0.159, 0.519, 0.159, 0.5352, 0.1668, 0.5311, 0.1716, 0.519, 0.1656, 0.5069, 0.1717, 0.5028, 0.1669, 0.519, 0.159, 0.519, 0.1656, 0.5191, 0.1854, 0.5191, 0.1795, 0.5282, 0.1863, 0.5288, 0.1918, 0.5098, 0.1863, 0.5191, 0.1795, 0.5191, 0.1854, 0.5092, 0.1916, 0.5288, 0.1918, 0.5282, 0.1863, 0.5335, 0.1842, 0.5372, 0.1876, 0.5045, 0.1842, 0.5098, 0.1863, 0.5092, 0.1916, 0.5009, 0.1876, 0.5372, 0.1876, 0.5335, 0.1842, 0.5334, 0.1767, 0.538, 0.176, 0.5046, 0.1768, 0.5045, 0.1842, 0.5009, 0.1876, 0.5001, 0.176, 0.538, 0.176, 0.5334, 0.1767, 0.5311, 0.1716, 0.5352, 0.1668, 0.5069, 0.1717, 0.5046, 0.1768, 0.5001, 0.176, 0.5028, 0.1669, 0.5191, 0.1795, 0.5334, 0.1767, 0.5335, 0.1842, 0.5282, 0.1863, 0.5045, 0.1842, 0.5046, 0.1768, 0.5191, 0.1795, 0.5098, 0.1863, 0.5191, 0.1795, 0.519, 0.1656, 0.5311, 0.1716, 0.5334, 0.1767, 0.5069, 0.1717, 0.519, 0.1656, 0.5191, 0.1795, 0.5046, 0.1768, 0.5198, 0.2008, 0.5443, 0.1934, 0.5531, 0.2096, 0.5198, 0.2489, 0.4853, 0.2101, 0.494, 0.1934, 0.5198, 0.2008, 0.5198, 0.2489, 0.5443, 0.1934, 0.5484, 0.1736, 0.5616, 0.1678, 0.5531, 0.2096, 0.4764, 0.168, 0.4897, 0.1737, 0.494, 0.1934, 0.4853, 0.2101, 0.5484, 0.1736, 0.5381, 0.1584, 0.5595, 0.1493, 0.5616, 0.1678, 0.4784, 0.1494, 0.4999, 0.1584, 0.4897, 0.1737, 0.4764, 0.168, 0.5381, 0.1584, 0.532, 0.1277, 0.5556, 0.1217, 0.5595, 0.1493, 0.4822, 0.1218, 0.5058, 0.1277, 0.4999, 0.1584, 0.4784, 0.1494, 0.5831, 0.1085, 0.5961, 0.1334, 0.5595, 0.1493, 0.5556, 0.1217, 0.4784, 0.1494, 0.4414, 0.1336, 0.4545, 0.1085, 0.4822, 0.1218, 0.5961, 0.1334, 0.6012, 0.1479, 0.5616, 0.1678, 0.5595, 0.1493, 0.4764, 0.168, 0.4363, 0.1482, 0.4414, 0.1336, 0.4784, 0.1494, 0.6055, 0.1651, 0.5531, 0.2096, 0.5616, 0.1678, 0.6012, 0.1479, 0.4764, 0.168, 0.4853, 0.2101, 0.432, 0.1656, 0.4363, 0.1482, 0.531, 0.08743, 0.5189, 0.08518, 0.5189, 0.08387, 0.5289, 0.08496, 0.5189, 0.08387, 0.5189, 0.08518, 0.5068, 0.08742, 0.5089, 0.08495, 0.5312, 0.07383, 0.531, 0.08743, 0.5289, 0.08496, 0.529, 0.07543, 0.5089, 0.08495, 0.5068, 0.08742, 0.5066, 0.07381, 0.5088, 0.07542, 0.5255, 0.06897, 0.5312, 0.07383, 0.529, 0.07543, 0.5238, 0.07051, 0.5088, 0.07542, 0.5066, 0.07381, 0.5124, 0.06896, 0.5141, 0.0705, 0.5189, 0.0679, 0.5255, 0.06897, 0.5238, 0.07051, 0.5189, 0.06947, 0.5141, 0.0705, 0.5124, 0.06896, 0.5189, 0.0679, 0.5189, 0.06947, 0.5189, 0.06947, 0.5238, 0.07051, 0.5216, 0.07497, 0.5189, 0.07426, 0.5163, 0.07497, 0.5141, 0.0705, 0.5189, 0.06947, 0.5189, 0.07426, 0.5238, 0.07051, 0.529, 0.07543, 0.5242, 0.07669, 0.5216, 0.07497, 0.5136, 0.07668, 0.5088, 0.07542, 0.5141, 0.0705, 0.5163, 0.07497, 0.529, 0.07543, 0.5289, 0.08496, 0.5246, 0.07989, 0.5242, 0.07669, 0.5133, 0.07988, 0.5089, 0.08495, 0.5088, 0.07542, 0.5136, 0.07668, 0.5289, 0.08496, 0.5189, 0.08387, 0.5189, 0.07933, 0.5246, 0.07989, 0.5189, 0.07933, 0.5189, 0.08387, 0.5089, 0.08495, 0.5133, 0.07988, 0.5189, 0.07933, 0.5189, 0.07426, 0.5216, 0.07497, 0.5246, 0.07989, 0.5163, 0.07497, 0.5189, 0.07426, 0.5189, 0.07933, 0.5133, 0.07988, 0.5246, 0.07989, 0.5216, 0.07497, 0.5242, 0.07669, 0.5136, 0.07668, 0.5163, 0.07497, 0.5133, 0.07988, 0.5569, 0.2912, 0.5639, 0.272, 0.5718, 0.2773, 0.5684, 0.2929, 0.4681, 0.2786, 0.4759, 0.2731, 0.4834, 0.2922, 0.472, 0.2943, 0.5585, 0.3166, 0.5569, 0.2912, 0.5684, 0.2929, 0.5731, 0.3114, 0.472, 0.2943, 0.4834, 0.2922, 0.4826, 0.3178, 0.4678, 0.3131, 0.5773, 0.3402, 0.5585, 0.3166, 0.5731, 0.3114, 0.5849, 0.3277, 0.4678, 0.3131, 0.4826, 0.3178, 0.4646, 0.3422, 0.4565, 0.33, 0.5639, 0.272, 0.5729, 0.2586, 0.5807, 0.2666, 0.5718, 0.2773, 0.4587, 0.268, 0.4664, 0.2597, 0.4759, 0.2731, 0.4681, 0.2786, 0.5729, 0.2586, 0.614, 0.2427, 0.6117, 0.2557, 0.5807, 0.2666, 0.4271, 0.2577, 0.4245, 0.2445, 0.4664, 0.2597, 0.4587, 0.268, 0.614, 0.2427, 0.6392, 0.253, 0.6325, 0.2629, 0.6117, 0.2557, 0.4061, 0.2655, 0.3989, 0.2556, 0.4245, 0.2445, 0.4271, 0.2577, 0.6392, 0.253, 0.6641, 0.2779, 0.6537, 0.28, 0.6325, 0.2629, 0.3849, 0.2836, 0.3741, 0.2818, 0.3989, 0.2556, 0.4061, 0.2655, 0.6641, 0.2779, 0.6684, 0.298, 0.6561, 0.2976, 0.6537, 0.28, 0.383, 0.3019, 0.3703, 0.3026, 0.3741, 0.2818, 0.3849, 0.2836, 0.6684, 0.298, 0.6624, 0.3128, 0.6528, 0.3102, 0.6561, 0.2976, 0.3869, 0.3146, 0.3771, 0.3177, 0.3703, 0.3026, 0.383, 0.3019, 0.6624, 0.3128, 0.6345, 0.3323, 0.629, 0.3239, 0.6528, 0.3102, 0.4116, 0.3277, 0.4064, 0.3365, 0.3771, 0.3177, 0.3869, 0.3146, 0.6345, 0.3323, 0.6155, 0.342, 0.6144, 0.332, 0.629, 0.3239, 0.4267, 0.3354, 0.426, 0.3456, 0.4064, 0.3365, 0.4116, 0.3277, 0.6155, 0.342, 0.5998, 0.3448, 0.601, 0.3336, 0.6144, 0.332, 0.4403, 0.3365, 0.442, 0.3478, 0.426, 0.3456, 0.4267, 0.3354, 0.5998, 0.3448, 0.5773, 0.3402, 0.5849, 0.3277, 0.601, 0.3336, 0.4565, 0.33, 0.4646, 0.3422, 0.442, 0.3478, 0.4403, 0.3365, 0.601, 0.3336, 0.5849, 0.3277, 0.5906, 0.3215, 0.6018, 0.3285, 0.4504, 0.3239, 0.4565, 0.33, 0.4403, 0.3365, 0.4394, 0.3313, 0.6144, 0.332, 0.601, 0.3336, 0.6018, 0.3285, 0.6133, 0.3271, 0.4394, 0.3313, 0.4403, 0.3365, 0.4267, 0.3354, 0.4276, 0.3304, 0.629, 0.3239, 0.6144, 0.332, 0.6133, 0.3271, 0.6269, 0.3205, 0.4276, 0.3304, 0.4267, 0.3354, 0.4116, 0.3277, 0.4136, 0.3242, 0.6528, 0.3102, 0.629, 0.3239, 0.6269, 0.3205, 0.6462, 0.3064, 0.4136, 0.3242, 0.4116, 0.3277, 0.3869, 0.3146, 0.3934, 0.3105, 0.6561, 0.2976, 0.6528, 0.3102, 0.6462, 0.3064, 0.6495, 0.2962, 0.3934, 0.3105, 0.3869, 0.3146, 0.383, 0.3019, 0.3897, 0.3002, 0.6537, 0.28, 0.6561, 0.2976, 0.6495, 0.2962, 0.6478, 0.2835, 0.3897, 0.3002, 0.383, 0.3019, 0.3849, 0.2836, 0.391, 0.2871, 0.6325, 0.2629, 0.6537, 0.28, 0.6478, 0.2835, 0.6298, 0.2673, 0.391, 0.2871, 0.3849, 0.2836, 0.4061, 0.2655, 0.4089, 0.27, 0.6117, 0.2557, 0.6325, 0.2629, 0.6298, 0.2673, 0.6126, 0.2616, 0.4089, 0.27, 0.4061, 0.2655, 0.4271, 0.2577, 0.4263, 0.2637, 0.5807, 0.2666, 0.6117, 0.2557, 0.6126, 0.2616, 0.5852, 0.271, 0.4263, 0.2637, 0.4271, 0.2577, 0.4587, 0.268, 0.4544, 0.2726, 0.5718, 0.2773, 0.5807, 0.2666, 0.5852, 0.271, 0.5781, 0.2819, 0.4544, 0.2726, 0.4587, 0.268, 0.4681, 0.2786, 0.4618, 0.2834, 0.5849, 0.3277, 0.5731, 0.3114, 0.5795, 0.3093, 0.5906, 0.3215, 0.4612, 0.3112, 0.4678, 0.3131, 0.4565, 0.33, 0.4504, 0.3239, 0.5731, 0.3114, 0.5684, 0.2929, 0.5775, 0.2938, 0.5795, 0.3093, 0.4628, 0.2954, 0.472, 0.2943, 0.4678, 0.3131, 0.4612, 0.3112, 0.5684, 0.2929, 0.5718, 0.2773, 0.5781, 0.2819, 0.5775, 0.2938, 0.4618, 0.2834, 0.4681, 0.2786, 0.472, 0.2943, 0.4628, 0.2954, 0.5219, 0.386, 0.5531, 0.3905, 0.5532, 0.4331, 0.523, 0.4336, 0.4928, 0.4345, 0.4909, 0.3919, 0.5219, 0.386, 0.523, 0.4336, 0.5531, 0.3905, 0.6048, 0.3978, 0.6098, 0.4315, 0.5532, 0.4331, 0.4359, 0.4357, 0.4393, 0.4015, 0.4909, 0.3919, 0.4928, 0.4345, 0.6048, 0.3978, 0.6268, 0.3958, 0.6482, 0.4193, 0.6098, 0.4315, 0.3965, 0.4254, 0.4169, 0.4006, 0.4393, 0.4015, 0.4359, 0.4357, 0.6268, 0.3958, 0.6628, 0.3725, 0.6921, 0.3883, 0.6482, 0.4193, 0.3503, 0.3962, 0.3793, 0.3787, 0.4169, 0.4006, 0.3965, 0.4254, 0.6628, 0.3725, 0.6974, 0.3327, 0.7263, 0.3418, 0.6921, 0.3883, 0.3128, 0.3506, 0.342, 0.3397, 0.3793, 0.3787, 0.3503, 0.3962, 0.6974, 0.3327, 0.7073, 0.3101, 0.7359, 0.3121, 0.7263, 0.3418, 0.3011, 0.3206, 0.3307, 0.3169, 0.342, 0.3397, 0.3128, 0.3506, 0.7073, 0.3101, 0.7153, 0.2654, 0.7299, 0.2564, 0.7359, 0.3121, 0.3049, 0.2611, 0.3205, 0.2703, 0.3307, 0.3169, 0.3011, 0.3206, 0.7153, 0.2654, 0.6764, 0.2332, 0.6982, 0.2169, 0.7299, 0.2564, 0.3374, 0.2192, 0.3603, 0.2359, 0.3205, 0.2703, 0.3049, 0.2611, 0.6764, 0.2332, 0.6474, 0.2005, 0.6631, 0.1907, 0.6982, 0.2169, 0.3735, 0.1919, 0.3897, 0.2019, 0.3603, 0.2359, 0.3374, 0.2192, 0.6269, 0.01561, 0.6494, 0.02238, 0.6605, 0.07608, 0.6214, 0.04809, 0.3768, 0.0753, 0.3888, 0.02159, 0.4113, 0.01513, 0.4164, 0.04763, 0.5675, 0.000144, 0.6269, 0.01561, 0.6214, 0.04809, 0.5772, 0.0328, 0.4164, 0.04763, 0.4113, 0.01513, 0.4706, 0.000144, 0.4608, 0.03266, 0.5189, 0.02489, 0.5675, 0.000144, 0.5772, 0.0328, 0.5474, 0.04172, 0.4608, 0.03266, 0.4706, 0.000144, 0.5189, 0.02489, 0.4905, 0.04167, 0.5403, 0.05381, 0.5189, 0.05029, 0.5189, 0.02489, 0.5474, 0.04172, 0.5189, 0.02489, 0.5189, 0.05029, 0.4976, 0.05377, 0.4905, 0.04167, 0.5519, 0.05834, 0.5403, 0.05381, 0.5474, 0.04172, 0.5581, 0.05387, 0.4905, 0.04167, 0.4976, 0.05377, 0.486, 0.05827, 0.4798, 0.05378, 0.5551, 0.0619, 0.5519, 0.05834, 0.5581, 0.05387, 0.577, 0.058, 0.4798, 0.05378, 0.486, 0.05827, 0.4828, 0.06183, 0.4609, 0.05785, 0.5638, 0.07659, 0.5551, 0.0619, 0.577, 0.058, 0.6117, 0.07827, 0.4609, 0.05785, 0.4828, 0.06183, 0.474, 0.07651, 0.4259, 0.07799, 0.577, 0.058, 0.5772, 0.0328, 0.6214, 0.04809, 0.6117, 0.07827, 0.4164, 0.04763, 0.4608, 0.03266, 0.4609, 0.05785, 0.4259, 0.07799, 0.577, 0.058, 0.5581, 0.05387, 0.5474, 0.04172, 0.5772, 0.0328, 0.4905, 0.04167, 0.4798, 0.05378, 0.4609, 0.05785, 0.4608, 0.03266, 0.6267, 0.1114, 0.6117, 0.07827, 0.6214, 0.04809, 0.6605, 0.07608, 0.4164, 0.04763, 0.4259, 0.07799, 0.4106, 0.1112, 0.3768, 0.0753, 0.5831, 0.1085, 0.5638, 0.07659, 0.6117, 0.07827, 0.6267, 0.1114, 0.4259, 0.07799, 0.474, 0.07651, 0.4545, 0.1085, 0.4106, 0.1112, 0.5961, 0.1334, 0.6295, 0.1305, 0.6235, 0.1468, 0.6012, 0.1479, 0.4137, 0.1472, 0.4076, 0.1306, 0.4414, 0.1336, 0.4363, 0.1482, 0.5831, 0.1085, 0.6267, 0.1114, 0.6295, 0.1305, 0.5961, 0.1334, 0.4076, 0.1306, 0.4106, 0.1112, 0.4545, 0.1085, 0.4414, 0.1336, 0.6055, 0.1651, 0.6012, 0.1479, 0.6235, 0.1468, 0.6193, 0.1598, 0.4137, 0.1472, 0.4363, 0.1482, 0.432, 0.1656, 0.418, 0.1604, 0.6055, 0.1651, 0.6193, 0.1598, 0.6631, 0.1907, 0.6474, 0.2005, 0.3735, 0.1919, 0.418, 0.1604, 0.432, 0.1656, 0.3897, 0.2019, 0.9459, 0.07957, 0.8862, 0.1218, 0.8491, 0.09973, 0.8918, 0.03692, 0.1831, 0.09213, 0.1413, 0.1125, 0.07896, 0.06072, 0.1423, 0.02147, 0.8918, 0.03692, 0.8491, 0.09973, 0.7885, 0.08083, 0.8056, 0.01079, 0.2464, 0.07651, 0.1831, 0.09213, 0.1423, 0.02147, 0.2326, 0.003484, 0.8056, 0.01079, 0.7885, 0.08083, 0.687, 0.0772, 0.6724, 0.0222, 0.3499, 0.07596, 0.2464, 0.07651, 0.2326, 0.003484, 0.366, 0.02099, 0.6724, 0.0222, 0.687, 0.0772, 0.6605, 0.07608, 0.6494, 0.02238, 0.3768, 0.0753, 0.3499, 0.07596, 0.366, 0.02099, 0.3888, 0.02159, 0.6267, 0.1114, 0.6605, 0.07608, 0.687, 0.0772, 0.6295, 0.1305, 0.3499, 0.07596, 0.3768, 0.0753, 0.4106, 0.1112, 0.4076, 0.1306, 0.7299, 0.2564, 0.6982, 0.2169, 0.7602, 0.1932, 0.789, 0.2333, 0.2716, 0.1939, 0.3374, 0.2192, 0.3049, 0.2611, 0.2413, 0.237, 0.9945, 0.1677, 0.9091, 0.1833, 0.8862, 0.1218, 0.9459, 0.07957, 0.1413, 0.1125, 0.1079, 0.1791, 0.01183, 0.1554, 0.07896, 0.06072, 0.9117, 0.4024, 0.8629, 0.3386, 0.8941, 0.3019, 0.9629, 0.3448, 0.1238, 0.3155, 0.1606, 0.3568, 0.1064, 0.4327, 0.04397, 0.367, 0.9629, 0.3448, 0.8941, 0.3019, 0.9154, 0.2598, 0.9999, 0.2546, 0.09896, 0.267, 0.1238, 0.3155, 0.04397, 0.367, 0.000144, 0.2591, 0.9999, 0.2546, 0.9154, 0.2598, 0.9091, 0.1833, 0.9945, 0.1677, 0.1079, 0.1791, 0.09896, 0.267, 0.000144, 0.2591, 0.01183, 0.1554, 0.7495, 0.3347, 0.7359, 0.3121, 0.7663, 0.3008, 0.7892, 0.3137, 0.2674, 0.3101, 0.3011, 0.3206, 0.2882, 0.3465, 0.243, 0.3256, 0.7892, 0.3137, 0.7663, 0.3008, 0.8153, 0.2764, 0.8462, 0.2934, 0.2131, 0.2852, 0.2674, 0.3101, 0.243, 0.3256, 0.1785, 0.305, 0.8462, 0.2934, 0.8153, 0.2764, 0.845, 0.2564, 0.8735, 0.2659, 0.1797, 0.2633, 0.2131, 0.2852, 0.1785, 0.305, 0.1471, 0.2743, 0.8735, 0.2659, 0.845, 0.2564, 0.8591, 0.2282, 0.887, 0.2338, 0.1628, 0.2317, 0.1797, 0.2633, 0.1471, 0.2743, 0.1315, 0.2376, 0.8424, 0.1952, 0.875, 0.1847, 0.887, 0.2338, 0.8591, 0.2282, 0.1315, 0.2376, 0.1452, 0.1827, 0.1768, 0.1962, 0.1628, 0.2317, 0.9091, 0.1833, 0.9154, 0.2598, 0.887, 0.2338, 0.875, 0.1847, 0.1315, 0.2376, 0.09896, 0.267, 0.1079, 0.1791, 0.1452, 0.1827, 0.9154, 0.2598, 0.8941, 0.3019, 0.8735, 0.2659, 0.887, 0.2338, 0.1471, 0.2743, 0.1238, 0.3155, 0.09896, 0.267, 0.1315, 0.2376, 0.8941, 0.3019, 0.8629, 0.3386, 0.8462, 0.2934, 0.8735, 0.2659, 0.1785, 0.305, 0.1606, 0.3568, 0.1238, 0.3155, 0.1471, 0.2743, 0.8629, 0.3386, 0.7943, 0.3641, 0.7892, 0.3137, 0.8462, 0.2934, 0.243, 0.3256, 0.2398, 0.3826, 0.1606, 0.3568, 0.1785, 0.305, 0.7702, 0.3795, 0.7495, 0.3347, 0.7892, 0.3137, 0.7943, 0.3641, 0.243, 0.3256, 0.2882, 0.3465, 0.2681, 0.3987, 0.2398, 0.3826, 0.8455, 0.45, 0.7943, 0.3641, 0.8629, 0.3386, 0.9117, 0.4024, 0.1606, 0.3568, 0.2398, 0.3826, 0.1853, 0.4841, 0.1064, 0.4327, 0.8159, 0.4454, 0.7706, 0.4443, 0.7557, 0.4186, 0.7702, 0.3795, 0.287, 0.4429, 0.2714, 0.4733, 0.2193, 0.4772, 0.2681, 0.3987, 0.8159, 0.4454, 0.7702, 0.3795, 0.7943, 0.3641, 0.8455, 0.45, 0.2398, 0.3826, 0.2681, 0.3987, 0.2193, 0.4772, 0.1853, 0.4841, 0.8198, 0.4681, 0.8159, 0.4454, 0.8455, 0.45, 0.1853, 0.4841, 0.2193, 0.4772, 0.2159, 0.5036, 0.7359, 0.3121, 0.7299, 0.2564, 0.789, 0.2333, 0.7663, 0.3008, 0.2413, 0.237, 0.3049, 0.2611, 0.3011, 0.3206, 0.2674, 0.3101, 0.789, 0.2333, 0.8096, 0.2339, 0.8153, 0.2764, 0.7663, 0.3008, 0.2131, 0.2852, 0.2192, 0.2374, 0.2413, 0.237, 0.2674, 0.3101, 0.8096, 0.2339, 0.8293, 0.2196, 0.845, 0.2564, 0.8153, 0.2764, 0.1797, 0.2633, 0.1991, 0.2225, 0.2192, 0.2374, 0.2131, 0.2852, 0.8424, 0.1952, 0.8591, 0.2282, 0.845, 0.2564, 0.8293, 0.2196, 0.1797, 0.2633, 0.1628, 0.2317, 0.1768, 0.1962, 0.1991, 0.2225, 0.687, 0.0772, 0.7885, 0.08083, 0.7865, 0.1176, 0.7155, 0.1397, 0.2467, 0.1148, 0.2464, 0.07651, 0.3499, 0.07596, 0.3195, 0.1394, 0.7602, 0.1932, 0.7155, 0.1397, 0.7865, 0.1176, 0.7855, 0.1523, 0.2467, 0.1148, 0.3195, 0.1394, 0.2716, 0.1939, 0.246, 0.151, 0.6982, 0.2169, 0.6631, 0.1907, 0.7155, 0.1397, 0.7602, 0.1932, 0.3195, 0.1394, 0.3735, 0.1919, 0.3374, 0.2192, 0.2716, 0.1939, 0.6631, 0.1907, 0.6235, 0.1468, 0.6295, 0.1305, 0.7155, 0.1397, 0.4076, 0.1306, 0.4137, 0.1472, 0.3735, 0.1919, 0.3195, 0.1394, 0.6295, 0.1305, 0.687, 0.0772, 0.7155, 0.1397, 0.3195, 0.1394, 0.3499, 0.07596, 0.4076, 0.1306, 0.6631, 0.1907, 0.6193, 0.1598, 0.6235, 0.1468, 0.4137, 0.1472, 0.418, 0.1604, 0.3735, 0.1919, 0.8424, 0.1952, 0.8374, 0.1564, 0.8582, 0.1378, 0.875, 0.1847, 0.1717, 0.1323, 0.1966, 0.1552, 0.1768, 0.1962, 0.1452, 0.1827, 0.9091, 0.1833, 0.875, 0.1847, 0.8582, 0.1378, 0.8862, 0.1218, 0.1717, 0.1323, 0.1452, 0.1827, 0.1079, 0.1791, 0.1413, 0.1125, 0.7855, 0.1523, 0.7865, 0.1176, 0.8582, 0.1378, 0.8374, 0.1564, 0.1717, 0.1323, 0.2467, 0.1148, 0.246, 0.151, 0.1966, 0.1552, 0.7885, 0.08083, 0.8491, 0.09973, 0.8582, 0.1378, 0.7865, 0.1176, 0.1717, 0.1323, 0.1831, 0.09213, 0.2464, 0.07651, 0.2467, 0.1148, 0.8862, 0.1218, 0.8582, 0.1378, 0.8491, 0.09973, 0.1831, 0.09213, 0.1717, 0.1323, 0.1413, 0.1125, 0.5062, 0.9049, 0.4324, 0.8949, 0.4388, 0.8702, 0.4911, 0.8817, 0.3159, 0.8682, 0.3216, 0.8932, 0.2472, 0.9012, 0.263, 0.8783, 0.5062, 0.9049, 0.4911, 0.8817, 0.5728, 0.8605, 0.6048, 0.8799, 0.1815, 0.8547, 0.263, 0.8783, 0.2472, 0.9012, 0.1487, 0.8733, 0.6048, 0.8799, 0.5728, 0.8605, 0.5864, 0.794, 0.62, 0.7916, 0.1697, 0.7875, 0.1815, 0.8547, 0.1487, 0.8733, 0.1361, 0.7841, 0.62, 0.7916, 0.5864, 0.794, 0.549, 0.7464, 0.5638, 0.7392, 0.2087, 0.7409, 0.1697, 0.7875, 0.1361, 0.7841, 0.1941, 0.7332, 0.5638, 0.7392, 0.549, 0.7464, 0.5003, 0.7117, 0.5083, 0.6977, 0.2584, 0.7075, 0.2087, 0.7409, 0.1941, 0.7332, 0.2508, 0.6932, 0.5083, 0.6977, 0.5003, 0.7117, 0.4386, 0.6807, 0.4348, 0.6589, 0.321, 0.678, 0.2584, 0.7075, 0.2508, 0.6932, 0.3253, 0.6562, 0.5003, 0.7117, 0.5057, 0.7309, 0.453, 0.7, 0.4386, 0.6807, 0.3061, 0.697, 0.2525, 0.7266, 0.2584, 0.7075, 0.321, 0.678, 0.549, 0.7464, 0.5429, 0.7558, 0.5057, 0.7309, 0.5003, 0.7117, 0.2525, 0.7266, 0.2146, 0.7504, 0.2087, 0.7409, 0.2584, 0.7075, 0.5864, 0.794, 0.5681, 0.7874, 0.5429, 0.7558, 0.549, 0.7464, 0.2146, 0.7504, 0.1883, 0.7814, 0.1697, 0.7875, 0.2087, 0.7409, 0.5728, 0.8605, 0.5555, 0.8264, 0.5681, 0.7874, 0.5864, 0.794, 0.1883, 0.7814, 0.1998, 0.8209, 0.1815, 0.8547, 0.1697, 0.7875, 0.4911, 0.8817, 0.5012, 0.8444, 0.5555, 0.8264, 0.5728, 0.8605, 0.1998, 0.8209, 0.2538, 0.8405, 0.263, 0.8783, 0.1815, 0.8547, 0.4911, 0.8817, 0.4388, 0.8702, 0.4578, 0.84, 0.5012, 0.8444, 0.2976, 0.8374, 0.3159, 0.8682, 0.263, 0.8783, 0.2538, 0.8405, 0.7602, 0.1932, 0.7855, 0.1523, 0.796, 0.177, 0.7832, 0.1874, 0.2336, 0.1756, 0.246, 0.151, 0.2716, 0.1939, 0.247, 0.1871, 0.391, 0.6119, 0.4348, 0.6589, 0.4386, 0.6807, 0.3948, 0.6861, 0.321, 0.678, 0.3253, 0.6562, 0.3699, 0.6102, 0.3648, 0.6844, 0.789, 0.2333, 0.7602, 0.1932, 0.7832, 0.1874, 0.8096, 0.2339, 0.247, 0.1871, 0.2716, 0.1939, 0.2413, 0.237, 0.2192, 0.2374, 0.3917, 0.8621, 0.4016, 0.8415, 0.4388, 0.8702, 0.4324, 0.8949, 0.3159, 0.8682, 0.354, 0.8403, 0.3634, 0.8613, 0.3216, 0.8932, 0.4386, 0.6807, 0.453, 0.7, 0.435, 0.7183, 0.3948, 0.6861, 0.3237, 0.7157, 0.3061, 0.697, 0.321, 0.678, 0.3648, 0.6844, 0.4337, 0.7297, 0.3847, 0.7103, 0.3948, 0.6861, 0.435, 0.7183, 0.3648, 0.6844, 0.3744, 0.709, 0.3247, 0.7272, 0.3237, 0.7157, 0.411, 0.7477, 0.3847, 0.7103, 0.4337, 0.7297, 0.4278, 0.7428, 0.3247, 0.7272, 0.3744, 0.709, 0.347, 0.7458, 0.3303, 0.7405, 0.4181, 0.7849, 0.3847, 0.7954, 0.3847, 0.7103, 0.411, 0.7477, 0.3744, 0.709, 0.3723, 0.7945, 0.339, 0.7831, 0.347, 0.7458, 0.4016, 0.8415, 0.3847, 0.7954, 0.4181, 0.7849, 0.4313, 0.8175, 0.339, 0.7831, 0.3723, 0.7945, 0.354, 0.8403, 0.3248, 0.8155, 0.4388, 0.8702, 0.4016, 0.8415, 0.4313, 0.8175, 0.4578, 0.84, 0.3248, 0.8155, 0.354, 0.8403, 0.3159, 0.8682, 0.2976, 0.8374, 0.8096, 0.2339, 0.8163, 0.2031, 0.8251, 0.2098, 0.8293, 0.2196, 0.1998, 0.2148, 0.2098, 0.2062, 0.2192, 0.2374, 0.1991, 0.2225, 0.8096, 0.2339, 0.7832, 0.1874, 0.8022, 0.1846, 0.8163, 0.2031, 0.2265, 0.1831, 0.247, 0.1871, 0.2192, 0.2374, 0.2098, 0.2062, 0.7832, 0.1874, 0.796, 0.177, 0.8022, 0.1846, 0.2265, 0.1831, 0.2336, 0.1756, 0.247, 0.1871, 0.4578, 0.84, 0.4313, 0.8175, 0.4485, 0.8046, 0.4734, 0.8247, 0.3079, 0.802, 0.3248, 0.8155, 0.2976, 0.8374, 0.2824, 0.8215, 0.4313, 0.8175, 0.4181, 0.7849, 0.4359, 0.7796, 0.4485, 0.8046, 0.3212, 0.7772, 0.339, 0.7831, 0.3248, 0.8155, 0.3079, 0.802, 0.4181, 0.7849, 0.411, 0.7477, 0.4237, 0.7542, 0.4359, 0.7796, 0.3341, 0.752, 0.347, 0.7458, 0.339, 0.7831, 0.3212, 0.7772, 0.411, 0.7477, 0.4278, 0.7428, 0.4379, 0.7498, 0.4237, 0.7542, 0.3199, 0.7473, 0.3303, 0.7405, 0.347, 0.7458, 0.3341, 0.752, 0.4278, 0.7428, 0.4337, 0.7297, 0.4454, 0.732, 0.4379, 0.7498, 0.3129, 0.7292, 0.3247, 0.7272, 0.3303, 0.7405, 0.3199, 0.7473, 0.4337, 0.7297, 0.435, 0.7183, 0.441, 0.7244, 0.4454, 0.732, 0.3175, 0.7217, 0.3237, 0.7157, 0.3247, 0.7272, 0.3129, 0.7292, 0.435, 0.7183, 0.453, 0.7, 0.4553, 0.7137, 0.441, 0.7244, 0.3035, 0.7107, 0.3061, 0.697, 0.3237, 0.7157, 0.3175, 0.7217, 0.5012, 0.8444, 0.4578, 0.84, 0.4734, 0.8247, 0.5125, 0.8288, 0.2824, 0.8215, 0.2976, 0.8374, 0.2538, 0.8405, 0.243, 0.8246, 0.5555, 0.8264, 0.5012, 0.8444, 0.5125, 0.8288, 0.5509, 0.8118, 0.243, 0.8246, 0.2538, 0.8405, 0.1998, 0.8209, 0.2048, 0.8064, 0.5681, 0.7874, 0.5555, 0.8264, 0.5509, 0.8118, 0.5521, 0.7877, 0.2048, 0.8064, 0.1998, 0.8209, 0.1883, 0.7814, 0.2043, 0.7822, 0.5429, 0.7558, 0.5681, 0.7874, 0.5521, 0.7877, 0.5394, 0.7645, 0.2043, 0.7822, 0.1883, 0.7814, 0.2146, 0.7504, 0.2178, 0.7593, 0.5057, 0.7309, 0.5429, 0.7558, 0.5394, 0.7645, 0.5084, 0.7431, 0.2178, 0.7593, 0.2146, 0.7504, 0.2525, 0.7266, 0.2494, 0.7387, 0.453, 0.7, 0.5057, 0.7309, 0.5084, 0.7431, 0.4553, 0.7137, 0.2494, 0.7387, 0.2525, 0.7266, 0.3061, 0.697, 0.3035, 0.7107, 0.4379, 0.7498, 0.4454, 0.732, 0.4708, 0.7484, 0.4548, 0.7617, 0.287, 0.745, 0.3129, 0.7292, 0.3199, 0.7473, 0.3027, 0.7587, 0.4548, 0.7617, 0.4708, 0.7484, 0.4889, 0.7705, 0.4754, 0.7839, 0.2683, 0.7667, 0.287, 0.745, 0.3027, 0.7587, 0.2814, 0.7805, 0.4754, 0.7839, 0.4889, 0.7705, 0.5037, 0.7876, 0.4945, 0.8025, 0.253, 0.7834, 0.2683, 0.7667, 0.2814, 0.7805, 0.2618, 0.7986, 0.4945, 0.8025, 0.5037, 0.7876, 0.5186, 0.7916, 0.5168, 0.8073, 0.2379, 0.787, 0.253, 0.7834, 0.2618, 0.7986, 0.2392, 0.8029, 0.5125, 0.8288, 0.4734, 0.8247, 0.4945, 0.8025, 0.5168, 0.8073, 0.2618, 0.7986, 0.2824, 0.8215, 0.243, 0.8246, 0.2392, 0.8029, 0.4485, 0.8046, 0.4754, 0.7839, 0.4945, 0.8025, 0.4734, 0.8247, 0.2618, 0.7986, 0.2814, 0.7805, 0.3079, 0.802, 0.2824, 0.8215, 0.4485, 0.8046, 0.4359, 0.7796, 0.4548, 0.7617, 0.4754, 0.7839, 0.3027, 0.7587, 0.3212, 0.7772, 0.3079, 0.802, 0.2814, 0.7805, 0.4379, 0.7498, 0.4548, 0.7617, 0.4359, 0.7796, 0.4237, 0.7542, 0.3212, 0.7772, 0.3027, 0.7587, 0.3199, 0.7473, 0.3341, 0.752, 0.441, 0.7244, 0.4553, 0.7137, 0.4708, 0.7484, 0.4454, 0.732, 0.287, 0.745, 0.3035, 0.7107, 0.3175, 0.7217, 0.3129, 0.7292, 0.5084, 0.7431, 0.4889, 0.7705, 0.4708, 0.7484, 0.4553, 0.7137, 0.287, 0.745, 0.2683, 0.7667, 0.2494, 0.7387, 0.3035, 0.7107, 0.5394, 0.7645, 0.5037, 0.7876, 0.4889, 0.7705, 0.5084, 0.7431, 0.2683, 0.7667, 0.253, 0.7834, 0.2178, 0.7593, 0.2494, 0.7387, 0.5521, 0.7877, 0.5186, 0.7916, 0.5037, 0.7876, 0.5394, 0.7645, 0.253, 0.7834, 0.2379, 0.787, 0.2043, 0.7822, 0.2178, 0.7593, 0.5509, 0.8118, 0.5168, 0.8073, 0.5186, 0.7916, 0.5521, 0.7877, 0.2379, 0.787, 0.2392, 0.8029, 0.2048, 0.8064, 0.2043, 0.7822, 0.5125, 0.8288, 0.5168, 0.8073, 0.5509, 0.8118, 0.2048, 0.8064, 0.2392, 0.8029, 0.243, 0.8246, 0.5083, 0.6977, 0.4348, 0.6589, 0.4841, 0.6288, 0.5434, 0.6835, 0.2769, 0.6251, 0.3253, 0.6562, 0.2508, 0.6932, 0.2161, 0.6781, 0.5638, 0.7392, 0.5083, 0.6977, 0.5434, 0.6835, 0.5811, 0.7269, 0.2161, 0.6781, 0.2508, 0.6932, 0.1941, 0.7332, 0.1772, 0.7204, 0.62, 0.7916, 0.5638, 0.7392, 0.5811, 0.7269, 0.6167, 0.76, 0.1772, 0.7204, 0.1941, 0.7332, 0.1361, 0.7841, 0.1404, 0.7524, 0.7075, 0.7599, 0.62, 0.7916, 0.6167, 0.76, 0.6606, 0.7412, 0.1404, 0.7524, 0.1361, 0.7841, 0.04953, 0.7488, 0.09704, 0.7321, 0.7455, 0.6521, 0.7075, 0.7599, 0.6606, 0.7412, 0.6773, 0.6704, 0.09704, 0.7321, 0.04953, 0.7488, 0.01941, 0.6397, 0.08356, 0.662, 0.7408, 0.5724, 0.7455, 0.6521, 0.6773, 0.6704, 0.6714, 0.5927, 0.08356, 0.662, 0.01941, 0.6397, 0.03366, 0.5644, 0.09282, 0.5899, 0.6773, 0.6704, 0.5434, 0.6835, 0.4841, 0.6288, 0.6714, 0.5927, 0.2769, 0.6251, 0.2161, 0.6781, 0.08356, 0.662, 0.09282, 0.5899, 0.6773, 0.6704, 0.6606, 0.7412, 0.5811, 0.7269, 0.5434, 0.6835, 0.1772, 0.7204, 0.09704, 0.7321, 0.08356, 0.662, 0.2161, 0.6781, 0.6606, 0.7412, 0.6167, 0.76, 0.5811, 0.7269, 0.1772, 0.7204, 0.1404, 0.7524, 0.09704, 0.7321, 0.8424, 0.1952, 0.8293, 0.2196, 0.8346, 0.2069, 0.8347, 0.207, 0.03366, 0.5644, 0.05122, 0.5227, 0.145, 0.5626, 0.09282, 0.5899, 0.6204, 0.5657, 0.6714, 0.5927, 0.4841, 0.6288, 0.4981, 0.5523, 0.2769, 0.6251, 0.09282, 0.5899, 0.145, 0.5626, 0.2642, 0.5501, 0.391, 0.6119, 0.4981, 0.5523, 0.4841, 0.6288, 0.4348, 0.6589, 0.2769, 0.6251, 0.2642, 0.5501, 0.3699, 0.6102, 0.3253, 0.6562])
me_suzanne.use_remesh_fix_poles = True
me_suzanne.use_remesh_preserve_attributes = False
me_suzanne.update()

# ---- objects
ob_cube = bpy.data.objects.new('Cube', me_cube)
ob_light = bpy.data.objects.new('Light', light_light)
ob_camera = bpy.data.objects.new('Camera', cam_camera)
ob_suzanne = bpy.data.objects.new('Suzanne', me_suzanne)
_N = ng_scatter.nodes; _L = ng_scatter.links
n0 = _N.new('NodeUndefined'); n0.name = 'Point Distribute'; n0.location = (-274, 0)
n0.inputs[1].default_value = 0.0
n0.inputs[2].default_value = 1.0
n0.inputs[3].default_value = ''
n0.inputs[4].default_value = 0
n1 = _N.new('NodeUndefined'); n1.name = 'Attribute Randomize'; n1.location = (-84, 0)
n1.inputs[1].default_value = 'scale'
n1.inputs[2].default_value = (0.0, 0.0, 0.0)
n1.inputs[3].default_value = (1.0, 1.0, 1.0)
n1.inputs[4].default_value = 0.1
n1.inputs[5].default_value = 0.6
n1.inputs[6].default_value = 0
n1.inputs[7].default_value = 100
n1.inputs[8].default_value = 4
n2 = _N.new('NodeUndefined'); n2.name = 'Point Instance'; n2.location = (380, 0)
n2.inputs[1].default_value = ob_suzanne
n2.inputs[3].default_value = 0
n3 = _N.new('NodeUndefined'); n3.name = 'Attribute Randomize.001'; n3.location = (148, 0)
n3.inputs[1].default_value = 'rotation'
n3.inputs[2].default_value = (0.0, 0.0, 0.0)
n3.inputs[3].default_value = (6.283, 6.283, 6.283)
n3.inputs[4].default_value = 0.0
n3.inputs[5].default_value = 1.0
n3.inputs[6].default_value = 0
n3.inputs[7].default_value = 100
n3.inputs[8].default_value = 0
n4 = _N.new('GeometryNodeJoinGeometry'); n4.name = 'Join Geometry'; n4.location = (569, 0)
n5 = _N.new('NodeGroupOutput'); n5.name = 'Group Output'; n5.location = (759, 0)
n6 = _N.new('NodeReroute'); n6.name = 'Reroute'; n6.location = (-253, 21)
n6.width = 16
n6.socket_idname = 'NodeSocketGeometry'
n7 = _N.new('NodeGroupInput'); n7.name = 'Group Input'; n7.location = (-464, 0)
n8 = _N.new('NodeReroute'); n8.name = 'Reroute.001'; n8.location = (443, 21)
n8.width = 16
n8.socket_idname = 'NodeSocketGeometry'
_L.new(n7.outputs[0], n0.inputs[0])
_L.new(n0.outputs[0], n1.inputs[0])
_L.new(n2.outputs[0], n4.inputs[0])
_L.new(n1.outputs[0], n3.inputs[0])
_L.new(n3.outputs[0], n2.inputs[0])
_L.new(n4.outputs[0], n5.inputs[0])
_L.new(n8.outputs[0], n4.inputs[0])
_L.new(n7.outputs[0], n6.inputs[0])
_L.new(n6.outputs[0], n8.inputs[0])
n5.is_active_output = True

# ---- transforms, parenting, visibility, modifiers, constraints
ob_cube.location = (0.0, 0.0, 0.0)
ob_cube.lock_rotations_4d = False
ob_cube.empty_display_type = 'ARROWS'
ob_cube.lineart.crease_threshold = 0.0
_m = ob_cube.modifiers.new('GeometryNodes', 'NODES')
_m.node_group = ng_scatter
ob_light.location = (4.076, 1.005, 5.904)
ob_light.rotation_euler = (0.6503, 0.05522, 1.866)
ob_light.lock_rotations_4d = False
ob_light.empty_display_type = 'ARROWS'
ob_light.color = (0.0, 0.0, 0.0, 0.0)
ob_light.lineart.crease_threshold = 0.0
ob_camera.location = (9.85, -9.361, 5.658)
ob_camera.rotation_euler = (1.175, -1.655e-06, 0.7469)
ob_camera.lock_rotations_4d = False
ob_camera.empty_display_type = 'ARROWS'
ob_camera.color = (0.0, 0.0, 0.0, 0.0)
ob_camera.display_type = 'WIRE'
ob_camera.lineart.crease_threshold = 0.0
ob_suzanne.location = (3.0, 5.0, 0.0)

# ---- collection membership
col_collection.objects.link(ob_cube)
col_collection.objects.link(ob_light)
col_collection.objects.link(ob_camera)
col_inputs.objects.link(ob_suzanne)
def _layer_coll(name, lc=None):
    lc = lc or bpy.context.view_layer.layer_collection
    for c in lc.children:
        if c.name == name: return c
        r = _layer_coll(name, c)
        if r: return r
_layer_coll('INPUTS').exclude = True

# ---- scene / render settings (as saved in the file)
scene.camera = ob_camera
scene.frame_start = 1; scene.frame_end = 250; scene.frame_set(1)
scene.render.engine = 'BLENDER_EEVEE_NEXT'
scene.cycles.use_denoising = False
scene.cycles.samples = 128
scene.cycles.sampling_pattern = 'TABULATED_SOBOL'
scene.cycles.use_adaptive_sampling = False
scene.cycles.use_light_tree = False
scene.view_settings.view_transform = 'Filmic'
bpy.context.view_layer.update()
